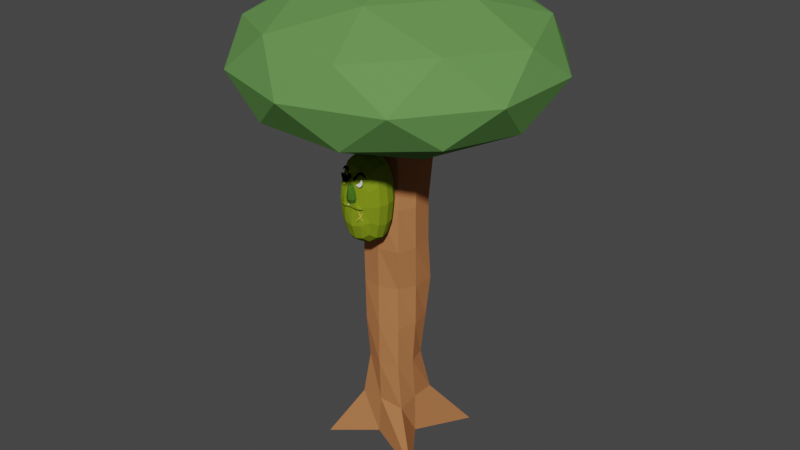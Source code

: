 # Source: jaja3.blend  (saved by Blender 3.1.7; exported with 4.5.12 LTS)
import bpy
from mathutils import Matrix  # noqa: F401  (used for matrix-valued properties, if any)

bpy.ops.wm.read_factory_settings(use_empty=True)
scene = bpy.context.scene
scene.name = 'Scene'

# ---- collections
col_collection = bpy.data.collections.new('Collection'); scene.collection.children.link(col_collection)
col_vore = bpy.data.collections.new('vore'); scene.collection.children.link(col_vore)
col_homens = bpy.data.collections.new('homens'); scene.collection.children.link(col_homens)
col_face3 = bpy.data.collections.new('face3'); scene.collection.children.link(col_face3)

# ---- images (referenced by path relative to the original .blend; pixels are not part of the script)
import os
ASSET_DIR = os.environ.get("B2B_ASSET_DIR", "")  # directory of the original .blend (textures are referenced by path, not embedded)
HERE = os.path.dirname(os.path.abspath(__file__))  # packed textures are extracted next to this script under _unpacked/

def load_image(name, relpath, width, height, colorspace="sRGB"):
    """Load a texture the original file referenced (path relative to the .blend, or extracted next to this script)."""
    p = next((c for c in (os.path.join(HERE, relpath), os.path.join(ASSET_DIR, relpath)) if relpath and os.path.exists(c)), "")
    if p:
        img = bpy.data.images.load(p, check_existing=True)
        img.name = name
    else:  # same state as the original file: an image datablock whose file is absent (Cycles renders it pink)
        img = bpy.data.images.new(name, width, height)
        img.source = "FILE"
        img.filepath = "//" + (relpath or name)
    img.colorspace_settings.name = colorspace
    return img
img_sex_001 = load_image('sex.001', '', 1024, 1024, 'sRGB')
img_sex = load_image('sex', '', 1024, 1024, 'sRGB')

# ---- materials (node trees are filled in below, after node groups)
mat_corpo_001 = bpy.data.materials.new('corpo.001')
mat_corpo_001.use_transparent_shadow = False
mat_corpo_001.diffuse_color = (0.1279, 0.2883, 0.08112, 1.0)
mat_preto_002 = bpy.data.materials.new('preto.002')
mat_preto_002.use_transparent_shadow = False
mat_preto_002.diffuse_color = (0.4575, 0.1791, 0.07, 1.0)
mat_corpo = bpy.data.materials.new('corpo')
mat_corpo.use_transparent_shadow = False
mat_corpo.diffuse_color = (0.2094, 0.2883, 0.01318, 1.0)
mat_naris = bpy.data.materials.new('naris')
mat_naris.use_transparent_shadow = False
mat_naris.diffuse_color = (0.05763, 0.1441, 0.01482, 1.0)
mat_olho = bpy.data.materials.new('olho')
mat_olho.use_transparent_shadow = False
mat_olho.diffuse_color = (1.0, 1.0, 1.0, 1.0)
mat_preto = bpy.data.materials.new('preto')
mat_preto.use_transparent_shadow = False
mat_preto.diffuse_color = (0.0, 0.0, 0.0, 1.0)
mat_catris = bpy.data.materials.new('catris')
mat_catris.use_transparent_shadow = False
mat_catris.diffuse_color = (0.5489, 0.5158, 0.06983, 1.0)

# ---- material node trees

# ---- world
world_world = bpy.data.worlds.new('World'); scene.world = world_world
world_world.use_nodes = True; world_world.node_tree.nodes.clear()
_N = world_world.node_tree.nodes; _L = world_world.node_tree.links
n0 = _N.new('ShaderNodeOutputWorld'); n0.name = 'World Output'; n0.location = (300, 300)
n1 = _N.new('ShaderNodeBackground'); n1.name = 'Background'; n1.location = (10, 300)
n1.inputs[0].default_value = (0.05088, 0.05088, 0.05088, 1.0)
_L.new(n1.outputs[0], n0.inputs[0])
n0.is_active_output = True
world_world.color = (0.05088, 0.05088, 0.05088)
world_world.use_sun_shadow = False
world_world.sun_shadow_jitter_overblur = 0.0

# ---- meshes
me_icosphere = bpy.data.meshes.new('Icosphere')
me_icosphere.from_pydata([(0.0, 0.0, -1.134), (0.7236, -0.5257, -0.4472), (-0.2764, -0.8506, -0.4472), (-0.8944, 0.0, -0.4472), (-0.2764, 0.8506, -0.4472), (0.7236, 0.5257, -0.4472), (0.2764, -0.8506, 0.4472), (-0.7236, -0.5257, 0.4472), (-0.7236, 0.5257, 0.4472), (0.2764, 0.8506, 0.4472), (0.8944, 0.0, 0.4472), (0.0, 0.0, 1.0), (-0.1625, -0.5, -0.8507), (0.4253, -0.309, -0.8507), (0.2629, -0.809, -0.5257), (0.8506, 0.0, -0.5257), (0.4253, 0.309, -0.8507), (-0.5257, 0.0, -0.8075), (-0.6882, -0.5, -0.5257), (-0.1625, 0.5, -0.8507), (-0.6882, 0.5, -0.5257), (0.2629, 0.809, -0.5257), (0.9511, -0.309, 0.0), (0.9511, 0.309, 0.0), (0.0, -1.0, 0.0), (0.5878, -0.809, 0.0), (-0.9511, -0.309, 0.0), (-0.5878, -0.809, 0.0), (-0.5878, 0.809, 0.0), (-0.9511, 0.309, 0.0), (0.5878, 0.809, 0.0), (0.0, 1.0, 0.0), (0.6882, -0.5, 0.5257), (-0.2629, -0.809, 0.5257), (-0.8506, 0.0, 0.5257), (-0.2629, 0.809, 0.5257), (0.6882, 0.5, 0.5257), (0.1625, -0.5, 0.8507), (0.5257, 0.0, 0.8507), (-0.4253, -0.309, 0.8507), (-0.4253, 0.309, 0.8507), (0.1625, 0.5, 0.8507)], [], [(0, 13, 12), (1, 13, 15), (0, 12, 17), (0, 17, 19), (0, 19, 16), (1, 15, 22), (2, 14, 24), (3, 18, 26), (4, 20, 28), (5, 21, 30), (1, 22, 25), (2, 24, 27), (3, 26, 29), (4, 28, 31), (5, 30, 23), (6, 32, 37), (7, 33, 39), (8, 34, 40), (9, 35, 41), (10, 36, 38), (38, 41, 11), (38, 36, 41), (36, 9, 41), (41, 40, 11), (41, 35, 40), (35, 8, 40), (40, 39, 11), (40, 34, 39), (34, 7, 39), (39, 37, 11), (39, 33, 37), (33, 6, 37), (37, 38, 11), (37, 32, 38), (32, 10, 38), (23, 36, 10), (23, 30, 36), (30, 9, 36), (31, 35, 9), (31, 28, 35), (28, 8, 35), (29, 34, 8), (29, 26, 34), (26, 7, 34), (27, 33, 7), (27, 24, 33), (24, 6, 33), (25, 32, 6), (25, 22, 32), (22, 10, 32), (30, 31, 9), (30, 21, 31), (21, 4, 31), (28, 29, 8), (28, 20, 29), (20, 3, 29), (26, 27, 7), (26, 18, 27), (18, 2, 27), (24, 25, 6), (24, 14, 25), (14, 1, 25), (22, 23, 10), (22, 15, 23), (15, 5, 23), (16, 21, 5), (16, 19, 21), (19, 4, 21), (19, 20, 4), (19, 17, 20), (17, 3, 20), (17, 18, 3), (17, 12, 18), (12, 2, 18), (15, 16, 5), (15, 13, 16), (13, 0, 16), (12, 14, 2), (12, 13, 14), (13, 1, 14)])
_uv = me_icosphere.uv_layers.new(name='UVMap')
_uv.uv.foreach_set('vector', [0.1818, 0.0, 0.2273, 0.07873, 0.1364, 0.07873, 0.2727, 0.1575, 0.3182, 0.07873, 0.3636, 0.1575, 0.9091, 0.0, 0.9545, 0.07873, 0.8636, 0.07873, 0.7273, 0.0, 0.7727, 0.07873, 0.6818, 0.07873, 0.5455, 0.0, 0.5909, 0.07873, 0.5, 0.07873, 0.2727, 0.1575, 0.3636, 0.1575, 0.3182, 0.2362, 0.09091, 0.1575, 0.1818, 0.1575, 0.1364, 0.2362, 0.8182, 0.1575, 0.9091, 0.1575, 0.8636, 0.2362, 0.6364, 0.1575, 0.7273, 0.1575, 0.6818, 0.2362, 0.4545, 0.1575, 0.5455, 0.1575, 0.5, 0.2362, 0.2727, 0.1575, 0.3182, 0.2362, 0.2273, 0.2362, 0.09091, 0.1575, 0.1364, 0.2362, 0.04546, 0.2362, 0.8182, 0.1575, 0.8636, 0.2362, 0.7727, 0.2362, 0.6364, 0.1575, 0.6818, 0.2362, 0.5909, 0.2362, 0.4545, 0.1575, 0.5, 0.2362, 0.4091, 0.2362, 0.1818, 0.3149, 0.2727, 0.3149, 0.2273, 0.3937, 0.0, 0.3149, 0.09091, 0.3149, 0.04546, 0.3937, 0.7273, 0.3149, 0.8182, 0.3149, 0.7727, 0.3937, 0.5455, 0.3149, 0.6364, 0.3149, 0.5909, 0.3937, 0.3636, 0.3149, 0.4545, 0.3149, 0.4091, 0.3937, 0.4091, 0.3937, 0.5, 0.3937, 0.4545, 0.4724, 0.4091, 0.3937, 0.4545, 0.3149, 0.5, 0.3937, 0.4545, 0.3149, 0.5455, 0.3149, 0.5, 0.3937, 0.5909, 0.3937, 0.6818, 0.3937, 0.6364, 0.4724, 0.5909, 0.3937, 0.6364, 0.3149, 0.6818, 0.3937, 0.6364, 0.3149, 0.7273, 0.3149, 0.6818, 0.3937, 0.7727, 0.3937, 0.8636, 0.3937, 0.8182, 0.4724, 0.7727, 0.3937, 0.8182, 0.3149, 0.8636, 0.3937, 0.8182, 0.3149, 0.9091, 0.3149, 0.8636, 0.3937, 0.04546, 0.3937, 0.1364, 0.3937, 0.09091, 0.4724, 0.04546, 0.3937, 0.09091, 0.3149, 0.1364, 0.3937, 0.09091, 0.3149, 0.1818, 0.3149, 0.1364, 0.3937, 0.2273, 0.3937, 0.3182, 0.3937, 0.2727, 0.4724, 0.2273, 0.3937, 0.2727, 0.3149, 0.3182, 0.3937, 0.2727, 0.3149, 0.3636, 0.3149, 0.3182, 0.3937, 0.4091, 0.2362, 0.4545, 0.3149, 0.3636, 0.3149, 0.4091, 0.2362, 0.5, 0.2362, 0.4545, 0.3149, 0.5, 0.2362, 0.5455, 0.3149, 0.4545, 0.3149, 0.5909, 0.2362, 0.6364, 0.3149, 0.5455, 0.3149, 0.5909, 0.2362, 0.6818, 0.2362, 0.6364, 0.3149, 0.6818, 0.2362, 0.7273, 0.3149, 0.6364, 0.3149, 0.7727, 0.2362, 0.8182, 0.3149, 0.7273, 0.3149, 0.7727, 0.2362, 0.8636, 0.2362, 0.8182, 0.3149, 0.8636, 0.2362, 0.9091, 0.3149, 0.8182, 0.3149, 0.04546, 0.2362, 0.09091, 0.3149, 0.0, 0.3149, 0.04546, 0.2362, 0.1364, 0.2362, 0.09091, 0.3149, 0.1364, 0.2362, 0.1818, 0.3149, 0.09091, 0.3149, 0.2273, 0.2362, 0.2727, 0.3149, 0.1818, 0.3149, 0.2273, 0.2362, 0.3182, 0.2362, 0.2727, 0.3149, 0.3182, 0.2362, 0.3636, 0.3149, 0.2727, 0.3149, 0.5, 0.2362, 0.5909, 0.2362, 0.5455, 0.3149, 0.5, 0.2362, 0.5455, 0.1575, 0.5909, 0.2362, 0.5455, 0.1575, 0.6364, 0.1575, 0.5909, 0.2362, 0.6818, 0.2362, 0.7727, 0.2362, 0.7273, 0.3149, 0.6818, 0.2362, 0.7273, 0.1575, 0.7727, 0.2362, 0.7273, 0.1575, 0.8182, 0.1575, 0.7727, 0.2362, 0.8636, 0.2362, 0.9545, 0.2362, 0.9091, 0.3149, 0.8636, 0.2362, 0.9091, 0.1575, 0.9545, 0.2362, 0.9091, 0.1575, 1.0, 0.1575, 0.9545, 0.2362, 0.1364, 0.2362, 0.2273, 0.2362, 0.1818, 0.3149, 0.1364, 0.2362, 0.1818, 0.1575, 0.2273, 0.2362, 0.1818, 0.1575, 0.2727, 0.1575, 0.2273, 0.2362, 0.3182, 0.2362, 0.4091, 0.2362, 0.3636, 0.3149, 0.3182, 0.2362, 0.3636, 0.1575, 0.4091, 0.2362, 0.3636, 0.1575, 0.4545, 0.1575, 0.4091, 0.2362, 0.5, 0.07873, 0.5455, 0.1575, 0.4545, 0.1575, 0.5, 0.07873, 0.5909, 0.07873, 0.5455, 0.1575, 0.5909, 0.07873, 0.6364, 0.1575, 0.5455, 0.1575, 0.6818, 0.07873, 0.7273, 0.1575, 0.6364, 0.1575, 0.6818, 0.07873, 0.7727, 0.07873, 0.7273, 0.1575, 0.7727, 0.07873, 0.8182, 0.1575, 0.7273, 0.1575, 0.8636, 0.07873, 0.9091, 0.1575, 0.8182, 0.1575, 0.8636, 0.07873, 0.9545, 0.07873, 0.9091, 0.1575, 0.9545, 0.07873, 1.0, 0.1575, 0.9091, 0.1575, 0.3636, 0.1575, 0.4091, 0.07873, 0.4545, 0.1575, 0.3636, 0.1575, 0.3182, 0.07873, 0.4091, 0.07873, 0.3182, 0.07873, 0.3636, 0.0, 0.4091, 0.07873, 0.1364, 0.07873, 0.1818, 0.1575, 0.09091, 0.1575, 0.1364, 0.07873, 0.2273, 0.07873, 0.1818, 0.1575, 0.2273, 0.07873, 0.2727, 0.1575, 0.1818, 0.1575])
me_icosphere.materials.append(mat_corpo_001)
me_icosphere.use_remesh_fix_poles = True
me_icosphere.use_remesh_preserve_attributes = False
me_icosphere.update()
me_cube = bpy.data.meshes.new('Cube')
me_cube.from_pydata([(0.796, 0.7982, 0.949), (1.906, 2.44, -1.059), (0.4683, -0.5763, 0.8901), (2.241, -1.758, -1.068), (-0.6646, 0.6646, 0.9167), (-2.155, 2.698, -1.05), (-0.6504, -0.6282, 0.902), (-2.238, -1.562, -1.105), (-1.253, 0.8127, -1.014), (-0.06575, 1.543, -0.9669), (0.9301, 0.9299, -2.723e-07), (-0.8389, -0.8007, -1.125e-06), (0.6135, -0.6204, -4.103e-06), (-0.7635, 0.7634, -2.377e-06), (-0.118, -0.6622, 0.9225), (0.6878, -0.03908, 0.9247), (0.00288, -1.065, -0.9832), (-0.6647, -0.08294, 0.9165), (0.0313, 0.6336, 0.9084), (1.0, 0.0, -1.0), (0.04654, 0.9234, -6.924e-06), (0.9543, 0.02942, -4.642e-06), (0.0, 0.0, -1.0), (-1.0, 0.0, 0.0), (-0.1167, -0.8845, -4.789e-06), (0.0, 0.0, 1.0), (-0.9043, -0.8878, 0.5), (0.8548, 0.8559, 0.5), (0.6722, -0.6811, 0.4999), (-0.6714, 0.6763, 0.4999), (0.0, 1.0, 0.5), (0.9606, -0.02039, 0.4999), (-1.0, 4.292e-05, 0.5), (-0.07371, -0.9034, 0.4999), (0.697, 0.66, -0.5012), (0.7927, -0.818, -0.5008), (-0.6242, 0.6515, -0.5018), (-0.6851, -0.7368, -0.5014), (0.07783, 0.9099, -0.5012), (0.9026, -0.07346, -0.5012), (-0.8109, -0.03461, -0.5017), (4.232e-05, -0.9998, -0.5), (-0.6466, -0.5784, 0.7226), (0.9528, 0.9558, 0.7482), (0.5499, -0.5173, 0.7207), (-0.5842, 0.5879, 0.729), (0.0, 1.0, 0.75), (0.9498, 0.04484, 0.7486), (-0.9933, 0.003401, 0.7492), (-0.03033, -0.7096, 0.7229), (0.8618, 0.8618, 0.25), (0.7626, -0.7732, 0.25), (-0.686, 0.7059, 0.25), (0.05549, 0.8731, 0.25), (0.9736, -0.02374, 0.25), (-0.9624, 0.04332, 0.25), (-0.06977, -0.928, 0.25), (-0.8495, -0.8265, 0.25), (-0.7951, -0.8104, -0.2501), (0.8032, 0.8254, -0.25), (0.7257, -0.7268, -0.25), (-0.6525, 0.6343, -0.2502), (-0.019, 0.9482, -0.2501), (0.9259, 0.05768, -0.25), (-0.882, -0.08644, -0.2503), (-0.02107, -0.979, -0.25), (0.8871, 1.044, -0.7689), (1.006, -0.8847, -0.7702), (-1.066, 0.8998, -0.8116), (-0.04013, 1.095, -0.7619), (0.9834, -0.01496, -0.7537), (-0.9703, -0.005796, -0.7533), (0.008985, -0.9439, -0.758), (-0.9733, -0.8262, -0.7785)], [], [(25, 17, 6, 14), (49, 14, 6, 42), (48, 17, 4, 45), (22, 19, 3, 16), (47, 15, 2, 44), (46, 18, 0, 43), (62, 20, 10, 59), (61, 13, 20, 62), (45, 4, 18, 46), (63, 21, 12, 60), (59, 10, 21, 63), (43, 0, 15, 47), (8, 22, 16, 7), (5, 9, 22, 8), (9, 1, 19, 22), (64, 23, 13, 61), (58, 11, 23, 64), (42, 6, 17, 48), (65, 24, 11, 58), (60, 12, 24, 65), (44, 2, 14, 49), (15, 25, 14, 2), (0, 18, 25, 15), (18, 4, 17, 25), (51, 28, 33, 56), (57, 26, 32, 55), (50, 27, 31, 54), (52, 29, 30, 53), (53, 30, 27, 50), (54, 31, 28, 51), (55, 32, 29, 52), (56, 33, 26, 57), (67, 35, 41, 72), (72, 41, 37, 73), (73, 37, 40, 71), (71, 40, 36, 68), (66, 34, 39, 70), (70, 39, 35, 67), (68, 36, 38, 69), (69, 38, 34, 66), (28, 44, 49, 33), (26, 42, 48, 32), (27, 43, 47, 31), (29, 45, 46, 30), (30, 46, 43, 27), (31, 47, 44, 28), (32, 48, 45, 29), (33, 49, 42, 26), (24, 56, 57, 11), (23, 55, 52, 13), (21, 54, 51, 12), (20, 53, 50, 10), (13, 52, 53, 20), (10, 50, 54, 21), (11, 57, 55, 23), (12, 51, 56, 24), (35, 60, 65, 41), (41, 65, 58, 37), (37, 58, 64, 40), (40, 64, 61, 36), (34, 59, 63, 39), (39, 63, 60, 35), (36, 61, 62, 38), (38, 62, 59, 34), (9, 69, 66, 1), (5, 68, 69, 9), (19, 70, 67, 3), (1, 66, 70, 19), (8, 71, 68, 5), (7, 73, 71, 8), (16, 72, 73, 7), (3, 67, 72, 16)])
_uv = me_cube.uv_layers.new(name='UVMap')
_uv.uv.foreach_set('vector', [0.75, 0.625, 0.875, 0.625, 0.875, 0.75, 0.75, 0.75, 0.5938, 0.875, 0.625, 0.875, 0.625, 1.0, 0.5938, 1.0, 0.5938, 0.125, 0.625, 0.125, 0.625, 0.25, 0.5938, 0.25, 0.25, 0.625, 0.375, 0.625, 0.375, 0.75, 0.25, 0.75, 0.5938, 0.625, 0.625, 0.625, 0.625, 0.75, 0.5938, 0.75, 0.5938, 0.375, 0.625, 0.375, 0.625, 0.5, 0.5938, 0.5, 0.4688, 0.375, 0.5, 0.375, 0.5, 0.5, 0.4688, 0.5, 0.4688, 0.25, 0.5, 0.25, 0.5, 0.375, 0.4688, 0.375, 0.5938, 0.25, 0.625, 0.25, 0.625, 0.375, 0.5938, 0.375, 0.4688, 0.625, 0.5, 0.625, 0.5, 0.75, 0.4688, 0.75, 0.4688, 0.5, 0.5, 0.5, 0.5, 0.625, 0.4688, 0.625, 0.5938, 0.5, 0.625, 0.5, 0.625, 0.625, 0.5938, 0.625, 0.125, 0.625, 0.25, 0.625, 0.25, 0.75, 0.125, 0.75, 0.125, 0.5, 0.25, 0.5, 0.25, 0.625, 0.125, 0.625, 0.25, 0.5, 0.375, 0.5, 0.375, 0.625, 0.25, 0.625, 0.4688, 0.125, 0.5, 0.125, 0.5, 0.25, 0.4688, 0.25, 0.4688, 0.0, 0.5, 0.0, 0.5, 0.125, 0.4688, 0.125, 0.5938, 0.0, 0.625, 0.0, 0.625, 0.125, 0.5938, 0.125, 0.4688, 0.875, 0.5, 0.875, 0.5, 1.0, 0.4688, 1.0, 0.4688, 0.75, 0.5, 0.75, 0.5, 0.875, 0.4688, 0.875, 0.5938, 0.75, 0.625, 0.75, 0.625, 0.875, 0.5938, 0.875, 0.625, 0.625, 0.75, 0.625, 0.75, 0.75, 0.625, 0.75, 0.625, 0.5, 0.75, 0.5, 0.75, 0.625, 0.625, 0.625, 0.75, 0.5, 0.875, 0.5, 0.875, 0.625, 0.75, 0.625, 0.5312, 0.75, 0.5625, 0.75, 0.5625, 0.875, 0.5312, 0.875, 0.5312, 0.0, 0.5625, 0.0, 0.5625, 0.125, 0.5312, 0.125, 0.5312, 0.5, 0.5625, 0.5, 0.5625, 0.625, 0.5312, 0.625, 0.5312, 0.25, 0.5625, 0.25, 0.5625, 0.375, 0.5312, 0.375, 0.5312, 0.375, 0.5625, 0.375, 0.5625, 0.5, 0.5312, 0.5, 0.5312, 0.625, 0.5625, 0.625, 0.5625, 0.75, 0.5312, 0.75, 0.5312, 0.125, 0.5625, 0.125, 0.5625, 0.25, 0.5312, 0.25, 0.5312, 0.875, 0.5625, 0.875, 0.5625, 1.0, 0.5312, 1.0, 0.4057, 0.75, 0.4375, 0.75, 0.4375, 0.875, 0.4057, 0.875, 0.4057, 0.875, 0.4375, 0.875, 0.4375, 1.0, 0.4057, 1.0, 0.4057, 0.0, 0.4375, 0.0, 0.4375, 0.125, 0.4057, 0.125, 0.4057, 0.125, 0.4375, 0.125, 0.4375, 0.25, 0.4057, 0.25, 0.4057, 0.5, 0.4375, 0.5, 0.4375, 0.625, 0.4057, 0.625, 0.4057, 0.625, 0.4375, 0.625, 0.4375, 0.75, 0.4057, 0.75, 0.4057, 0.25, 0.4375, 0.25, 0.4375, 0.375, 0.4057, 0.375, 0.4057, 0.375, 0.4375, 0.375, 0.4375, 0.5, 0.4057, 0.5, 0.5625, 0.75, 0.5938, 0.75, 0.5938, 0.875, 0.5625, 0.875, 0.5625, 0.0, 0.5938, 0.0, 0.5938, 0.125, 0.5625, 0.125, 0.5625, 0.5, 0.5938, 0.5, 0.5938, 0.625, 0.5625, 0.625, 0.5625, 0.25, 0.5938, 0.25, 0.5938, 0.375, 0.5625, 0.375, 0.5625, 0.375, 0.5938, 0.375, 0.5938, 0.5, 0.5625, 0.5, 0.5625, 0.625, 0.5938, 0.625, 0.5938, 0.75, 0.5625, 0.75, 0.5625, 0.125, 0.5938, 0.125, 0.5938, 0.25, 0.5625, 0.25, 0.5625, 0.875, 0.5938, 0.875, 0.5938, 1.0, 0.5625, 1.0, 0.5, 0.875, 0.5312, 0.875, 0.5312, 1.0, 0.5, 1.0, 0.5, 0.125, 0.5312, 0.125, 0.5312, 0.25, 0.5, 0.25, 0.5, 0.625, 0.5312, 0.625, 0.5312, 0.75, 0.5, 0.75, 0.5, 0.375, 0.5312, 0.375, 0.5312, 0.5, 0.5, 0.5, 0.5, 0.25, 0.5312, 0.25, 0.5312, 0.375, 0.5, 0.375, 0.5, 0.5, 0.5312, 0.5, 0.5312, 0.625, 0.5, 0.625, 0.5, 0.0, 0.5312, 0.0, 0.5312, 0.125, 0.5, 0.125, 0.5, 0.75, 0.5312, 0.75, 0.5312, 0.875, 0.5, 0.875, 0.4375, 0.75, 0.4688, 0.75, 0.4688, 0.875, 0.4375, 0.875, 0.4375, 0.875, 0.4688, 0.875, 0.4688, 1.0, 0.4375, 1.0, 0.4375, 0.0, 0.4688, 0.0, 0.4688, 0.125, 0.4375, 0.125, 0.4375, 0.125, 0.4688, 0.125, 0.4688, 0.25, 0.4375, 0.25, 0.4375, 0.5, 0.4688, 0.5, 0.4688, 0.625, 0.4375, 0.625, 0.4375, 0.625, 0.4688, 0.625, 0.4688, 0.75, 0.4375, 0.75, 0.4375, 0.25, 0.4688, 0.25, 0.4688, 0.375, 0.4375, 0.375, 0.4375, 0.375, 0.4688, 0.375, 0.4688, 0.5, 0.4375, 0.5, 0.375, 0.375, 0.4057, 0.375, 0.4057, 0.5, 0.375, 0.5, 0.375, 0.25, 0.4057, 0.25, 0.4057, 0.375, 0.375, 0.375, 0.375, 0.625, 0.4057, 0.625, 0.4057, 0.75, 0.375, 0.75, 0.375, 0.5, 0.4057, 0.5, 0.4057, 0.625, 0.375, 0.625, 0.375, 0.125, 0.4057, 0.125, 0.4057, 0.25, 0.375, 0.25, 0.375, 0.0, 0.4057, 0.0, 0.4057, 0.125, 0.375, 0.125, 0.375, 0.875, 0.4057, 0.875, 0.4057, 1.0, 0.375, 1.0, 0.375, 0.75, 0.4057, 0.75, 0.4057, 0.875, 0.375, 0.875])
me_cube.materials.append(mat_preto_002)
me_cube.use_remesh_preserve_volume = False
me_cube.use_remesh_preserve_attributes = False
me_cube.use_mirror_vertex_groups = False
me_cube.update()
me_cube_006 = bpy.data.meshes.new('Cube.006')
me_cube_006.from_pydata([(-1.0, -1.0, -1.937), (-1.0, -1.0, 1.937), (-1.0, 1.0, -1.937), (-1.0, 1.0, 1.937), (1.0, -1.0, -1.937), (1.0, -1.0, 1.937), (1.0, 1.0, -1.937), (1.0, 1.0, 1.937), (-1.167, 0.5246, -2.26), (-1.225, 0.0, -2.372), (-1.167, -0.5246, -2.26), (-1.167, -1.167, -1.016), (-1.225, -1.225, 8.939e-07), (-1.167, -1.167, 1.016), (-1.174, -0.5284, 2.265), (-1.239, 0.0003114, 2.383), (-1.168, 0.5248, 2.261), (-1.167, 1.167, 1.016), (-1.225, 1.225, 8.939e-07), (-1.167, 1.167, -1.016), (0.5246, 1.167, -2.26), (0.0, 1.225, -2.372), (-0.5246, 1.167, -2.26), (-0.5247, 1.167, 2.261), (0.0, 1.225, 2.372), (0.5246, 1.167, 2.26), (1.167, 1.167, 1.016), (1.225, 1.225, 8.939e-07), (1.167, 1.167, -1.016), (1.167, -0.5246, -2.26), (1.225, 0.0, -2.372), (1.167, 0.5246, -2.26), (1.167, 0.5247, 2.261), (1.225, 0.0, 2.372), (1.168, -0.5253, 2.261), (1.167, -1.167, 1.016), (1.225, -1.225, 8.939e-07), (1.167, -1.167, -1.016), (-0.5246, -1.167, -2.26), (0.0, -1.225, -2.372), (0.5246, -1.167, -2.26), (0.5246, -1.167, 2.26), (4.124e-05, -1.225, 2.372), (-0.5246, -1.167, 2.26), (0.6806, 0.6326, 2.849), (0.6692, -0.001567, 2.831), (0.6258, -0.6078, 2.649), (-0.005752, 0.6595, 2.898), (-0.01003, -0.00274, 2.973), (-0.001749, -0.6527, 2.932), (-0.6239, 0.6111, 2.636), (-0.6781, 0.001251, 2.86), (-0.6078, -0.595, 2.599), (-0.6725, 0.6247, -2.833), (-0.724, 0.0, -3.033), (-0.6725, -0.6247, -2.833), (-0.0008977, 0.6227, -2.774), (-0.003698, 0.01171, -3.019), (-0.01578, -0.6129, -2.824), (0.6725, 0.6247, -2.833), (0.6526, 0.00846, -2.81), (0.6054, -0.5894, -2.667), (0.6247, -1.463, -1.302), (0.0, -1.566, -1.402), (-0.6247, -1.463, -1.302), (0.6216, -1.429, -0.009226), (0.007015, -1.544, -0.03809), (-0.6339, -1.516, 9.037e-07), (0.5934, -1.359, 1.185), (0.0, -1.471, 1.245), (-0.5815, -1.33, 1.131), (1.463, 0.6247, -1.302), (1.566, 0.0, -1.402), (1.463, -0.6247, -1.302), (1.6, 0.6628, 8.939e-07), (1.732, 0.0, 8.939e-07), (1.6, -0.6628, 8.939e-07), (1.463, 0.6247, 1.302), (1.566, 0.0, 1.402), (1.463, -0.6247, 1.302), (-0.6247, 1.463, -1.302), (0.0, 1.566, -1.402), (0.6247, 1.463, -1.302), (-0.6628, 1.6, 8.939e-07), (0.0, 1.732, 8.939e-07), (0.6628, 1.6, 8.939e-07), (-0.6247, 1.463, 1.302), (0.0, 1.566, 1.402), (0.6247, 1.463, 1.302), (-1.463, -0.6247, -1.302), (-1.566, 0.0, -1.402), (-1.463, 0.6247, -1.302), (-1.6, -0.6628, 8.939e-07), (-1.732, 0.0, 8.939e-07), (-1.6, 0.6628, 8.939e-07), (-1.463, -0.6247, 1.302), (-1.566, 0.0, 1.402), (-1.463, 0.6247, 1.302)], [], [(97, 16, 3, 17), (88, 25, 7, 26), (79, 34, 5, 35), (70, 43, 1, 13), (61, 29, 4, 40), (52, 14, 1, 43), (34, 46, 41, 5), (46, 49, 42, 41), (49, 52, 43, 42), (7, 25, 44, 32), (32, 44, 45, 33), (33, 45, 46, 34), (25, 24, 47, 44), (44, 47, 48, 45), (45, 48, 49, 46), (24, 23, 50, 47), (47, 50, 51, 48), (48, 51, 52, 49), (23, 3, 16, 50), (50, 16, 15, 51), (51, 15, 14, 52), (10, 55, 38, 0), (55, 58, 39, 38), (58, 61, 40, 39), (2, 22, 53, 8), (8, 53, 54, 9), (9, 54, 55, 10), (22, 21, 56, 53), (53, 56, 57, 54), (54, 57, 58, 55), (21, 20, 59, 56), (56, 59, 60, 57), (57, 60, 61, 58), (20, 6, 31, 59), (59, 31, 30, 60), (60, 30, 29, 61), (38, 64, 11, 0), (64, 67, 12, 11), (67, 70, 13, 12), (4, 37, 62, 40), (40, 62, 63, 39), (39, 63, 64, 38), (37, 36, 65, 62), (62, 65, 66, 63), (63, 66, 67, 64), (36, 35, 68, 65), (65, 68, 69, 66), (66, 69, 70, 67), (35, 5, 41, 68), (68, 41, 42, 69), (69, 42, 43, 70), (29, 73, 37, 4), (73, 76, 36, 37), (76, 79, 35, 36), (6, 28, 71, 31), (31, 71, 72, 30), (30, 72, 73, 29), (28, 27, 74, 71), (71, 74, 75, 72), (72, 75, 76, 73), (27, 26, 77, 74), (74, 77, 78, 75), (75, 78, 79, 76), (26, 7, 32, 77), (77, 32, 33, 78), (78, 33, 34, 79), (20, 82, 28, 6), (82, 85, 27, 28), (85, 88, 26, 27), (2, 19, 80, 22), (22, 80, 81, 21), (21, 81, 82, 20), (19, 18, 83, 80), (80, 83, 84, 81), (81, 84, 85, 82), (18, 17, 86, 83), (83, 86, 87, 84), (84, 87, 88, 85), (17, 3, 23, 86), (86, 23, 24, 87), (87, 24, 25, 88), (8, 91, 19, 2), (91, 94, 18, 19), (94, 97, 17, 18), (0, 11, 89, 10), (10, 89, 90, 9), (9, 90, 91, 8), (11, 12, 92, 89), (89, 92, 93, 90), (90, 93, 94, 91), (12, 13, 95, 92), (92, 95, 96, 93), (93, 96, 97, 94), (13, 1, 14, 95), (95, 14, 15, 96), (96, 15, 16, 97)])
_uv = me_cube_006.uv_layers.new(name='UVMap')
_uv.uv.foreach_set('vector', [0.5625, 0.1875, 0.625, 0.1875, 0.625, 0.25, 0.5625, 0.25, 0.5625, 0.4375, 0.625, 0.4375, 0.625, 0.5, 0.5625, 0.5, 0.5625, 0.6875, 0.625, 0.6875, 0.625, 0.75, 0.5625, 0.75, 0.5625, 0.9375, 0.625, 0.9375, 0.625, 1.0, 0.5625, 1.0, 0.3125, 0.6875, 0.375, 0.6875, 0.375, 0.75, 0.3125, 0.75, 0.8125, 0.6875, 0.875, 0.6875, 0.875, 0.75, 0.8125, 0.75, 0.625, 0.6875, 0.6875, 0.6875, 0.6875, 0.75, 0.625, 0.75, 0.6875, 0.6875, 0.75, 0.6875, 0.75, 0.75, 0.6875, 0.75, 0.75, 0.6875, 0.8125, 0.6875, 0.8125, 0.75, 0.75, 0.75, 0.625, 0.5, 0.6875, 0.5, 0.6875, 0.5625, 0.625, 0.5625, 0.625, 0.5625, 0.6875, 0.5625, 0.6875, 0.625, 0.625, 0.625, 0.625, 0.625, 0.6875, 0.625, 0.6875, 0.6875, 0.625, 0.6875, 0.6875, 0.5, 0.75, 0.5, 0.75, 0.5625, 0.6875, 0.5625, 0.6875, 0.5625, 0.75, 0.5625, 0.75, 0.625, 0.6875, 0.625, 0.6875, 0.625, 0.75, 0.625, 0.75, 0.6875, 0.6875, 0.6875, 0.75, 0.5, 0.8125, 0.5, 0.8125, 0.5625, 0.75, 0.5625, 0.75, 0.5625, 0.8125, 0.5625, 0.8125, 0.625, 0.75, 0.625, 0.75, 0.625, 0.8125, 0.625, 0.8125, 0.6875, 0.75, 0.6875, 0.8125, 0.5, 0.875, 0.5, 0.875, 0.5625, 0.8125, 0.5625, 0.8125, 0.5625, 0.875, 0.5625, 0.875, 0.625, 0.8125, 0.625, 0.8125, 0.625, 0.875, 0.625, 0.875, 0.6875, 0.8125, 0.6875, 0.125, 0.6875, 0.1875, 0.6875, 0.1875, 0.75, 0.125, 0.75, 0.1875, 0.6875, 0.25, 0.6875, 0.25, 0.75, 0.1875, 0.75, 0.25, 0.6875, 0.3125, 0.6875, 0.3125, 0.75, 0.25, 0.75, 0.125, 0.5, 0.1875, 0.5, 0.1875, 0.5625, 0.125, 0.5625, 0.125, 0.5625, 0.1875, 0.5625, 0.1875, 0.625, 0.125, 0.625, 0.125, 0.625, 0.1875, 0.625, 0.1875, 0.6875, 0.125, 0.6875, 0.1875, 0.5, 0.25, 0.5, 0.25, 0.5625, 0.1875, 0.5625, 0.1875, 0.5625, 0.25, 0.5625, 0.25, 0.625, 0.1875, 0.625, 0.1875, 0.625, 0.25, 0.625, 0.25, 0.6875, 0.1875, 0.6875, 0.25, 0.5, 0.3125, 0.5, 0.3125, 0.5625, 0.25, 0.5625, 0.25, 0.5625, 0.3125, 0.5625, 0.3125, 0.625, 0.25, 0.625, 0.25, 0.625, 0.3125, 0.625, 0.3125, 0.6875, 0.25, 0.6875, 0.3125, 0.5, 0.375, 0.5, 0.375, 0.5625, 0.3125, 0.5625, 0.3125, 0.5625, 0.375, 0.5625, 0.375, 0.625, 0.3125, 0.625, 0.3125, 0.625, 0.375, 0.625, 0.375, 0.6875, 0.3125, 0.6875, 0.375, 0.9375, 0.4375, 0.9375, 0.4375, 1.0, 0.375, 1.0, 0.4375, 0.9375, 0.5, 0.9375, 0.5, 1.0, 0.4375, 1.0, 0.5, 0.9375, 0.5625, 0.9375, 0.5625, 1.0, 0.5, 1.0, 0.375, 0.75, 0.4375, 0.75, 0.4375, 0.8125, 0.375, 0.8125, 0.375, 0.8125, 0.4375, 0.8125, 0.4375, 0.875, 0.375, 0.875, 0.375, 0.875, 0.4375, 0.875, 0.4375, 0.9375, 0.375, 0.9375, 0.4375, 0.75, 0.5, 0.75, 0.5, 0.8125, 0.4375, 0.8125, 0.4375, 0.8125, 0.5, 0.8125, 0.5, 0.875, 0.4375, 0.875, 0.4375, 0.875, 0.5, 0.875, 0.5, 0.9375, 0.4375, 0.9375, 0.5, 0.75, 0.5625, 0.75, 0.5625, 0.8125, 0.5, 0.8125, 0.5, 0.8125, 0.5625, 0.8125, 0.5625, 0.875, 0.5, 0.875, 0.5, 0.875, 0.5625, 0.875, 0.5625, 0.9375, 0.5, 0.9375, 0.5625, 0.75, 0.625, 0.75, 0.625, 0.8125, 0.5625, 0.8125, 0.5625, 0.8125, 0.625, 0.8125, 0.625, 0.875, 0.5625, 0.875, 0.5625, 0.875, 0.625, 0.875, 0.625, 0.9375, 0.5625, 0.9375, 0.375, 0.6875, 0.4375, 0.6875, 0.4375, 0.75, 0.375, 0.75, 0.4375, 0.6875, 0.5, 0.6875, 0.5, 0.75, 0.4375, 0.75, 0.5, 0.6875, 0.5625, 0.6875, 0.5625, 0.75, 0.5, 0.75, 0.375, 0.5, 0.4375, 0.5, 0.4375, 0.5625, 0.375, 0.5625, 0.375, 0.5625, 0.4375, 0.5625, 0.4375, 0.625, 0.375, 0.625, 0.375, 0.625, 0.4375, 0.625, 0.4375, 0.6875, 0.375, 0.6875, 0.4375, 0.5, 0.5, 0.5, 0.5, 0.5625, 0.4375, 0.5625, 0.4375, 0.5625, 0.5, 0.5625, 0.5, 0.625, 0.4375, 0.625, 0.4375, 0.625, 0.5, 0.625, 0.5, 0.6875, 0.4375, 0.6875, 0.5, 0.5, 0.5625, 0.5, 0.5625, 0.5625, 0.5, 0.5625, 0.5, 0.5625, 0.5625, 0.5625, 0.5625, 0.625, 0.5, 0.625, 0.5, 0.625, 0.5625, 0.625, 0.5625, 0.6875, 0.5, 0.6875, 0.5625, 0.5, 0.625, 0.5, 0.625, 0.5625, 0.5625, 0.5625, 0.5625, 0.5625, 0.625, 0.5625, 0.625, 0.625, 0.5625, 0.625, 0.5625, 0.625, 0.625, 0.625, 0.625, 0.6875, 0.5625, 0.6875, 0.375, 0.4375, 0.4375, 0.4375, 0.4375, 0.5, 0.375, 0.5, 0.4375, 0.4375, 0.5, 0.4375, 0.5, 0.5, 0.4375, 0.5, 0.5, 0.4375, 0.5625, 0.4375, 0.5625, 0.5, 0.5, 0.5, 0.375, 0.25, 0.4375, 0.25, 0.4375, 0.3125, 0.375, 0.3125, 0.375, 0.3125, 0.4375, 0.3125, 0.4375, 0.375, 0.375, 0.375, 0.375, 0.375, 0.4375, 0.375, 0.4375, 0.4375, 0.375, 0.4375, 0.4375, 0.25, 0.5, 0.25, 0.5, 0.3125, 0.4375, 0.3125, 0.4375, 0.3125, 0.5, 0.3125, 0.5, 0.375, 0.4375, 0.375, 0.4375, 0.375, 0.5, 0.375, 0.5, 0.4375, 0.4375, 0.4375, 0.5, 0.25, 0.5625, 0.25, 0.5625, 0.3125, 0.5, 0.3125, 0.5, 0.3125, 0.5625, 0.3125, 0.5625, 0.375, 0.5, 0.375, 0.5, 0.375, 0.5625, 0.375, 0.5625, 0.4375, 0.5, 0.4375, 0.5625, 0.25, 0.625, 0.25, 0.625, 0.3125, 0.5625, 0.3125, 0.5625, 0.3125, 0.625, 0.3125, 0.625, 0.375, 0.5625, 0.375, 0.5625, 0.375, 0.625, 0.375, 0.625, 0.4375, 0.5625, 0.4375, 0.375, 0.1875, 0.4375, 0.1875, 0.4375, 0.25, 0.375, 0.25, 0.4375, 0.1875, 0.5, 0.1875, 0.5, 0.25, 0.4375, 0.25, 0.5, 0.1875, 0.5625, 0.1875, 0.5625, 0.25, 0.5, 0.25, 0.375, 0.0, 0.4375, 0.0, 0.4375, 0.0625, 0.375, 0.0625, 0.375, 0.0625, 0.4375, 0.0625, 0.4375, 0.125, 0.375, 0.125, 0.375, 0.125, 0.4375, 0.125, 0.4375, 0.1875, 0.375, 0.1875, 0.4375, 0.0, 0.5, 0.0, 0.5, 0.0625, 0.4375, 0.0625, 0.4375, 0.0625, 0.5, 0.0625, 0.5, 0.125, 0.4375, 0.125, 0.4375, 0.125, 0.5, 0.125, 0.5, 0.1875, 0.4375, 0.1875, 0.5, 0.0, 0.5625, 0.0, 0.5625, 0.0625, 0.5, 0.0625, 0.5, 0.0625, 0.5625, 0.0625, 0.5625, 0.125, 0.5, 0.125, 0.5, 0.125, 0.5625, 0.125, 0.5625, 0.1875, 0.5, 0.1875, 0.5625, 0.0, 0.625, 0.0, 0.625, 0.0625, 0.5625, 0.0625, 0.5625, 0.0625, 0.625, 0.0625, 0.625, 0.125, 0.5625, 0.125, 0.5625, 0.125, 0.625, 0.125, 0.625, 0.1875, 0.5625, 0.1875])
me_cube_006.materials.append(mat_corpo)
me_cube_006.update()
me_cube_004 = bpy.data.meshes.new('Cube.004')
me_cube_004.from_pydata([(-0.782, -0.295, -3.119), (-0.462, -0.2968, 0.5021), (-1.0, 1.281, -3.704), (-0.5159, 1.196, 0.6923), (0.7594, -0.2298, -2.995), (0.378, -0.09745, 0.2658), (1.002, 1.29, -3.706), (0.4326, 0.898, 0.3956), (-0.8201, 0.3829, -3.248), (-0.7197, -0.3802, -1.356), (-0.4551, 0.4099, 0.4458), (-1.0, 1.281, -1.32), (0.0, 1.281, -3.704), (-0.005814, 1.281, 0.7778), (0.8485, 1.281, -1.318), (0.8548, 0.3697, -3.322), (0.4262, 0.3193, 0.3456), (0.7359, -0.4058, -1.271), (0.01022, -0.7289, -3.433), (-0.0007718, -0.6399, 0.7201), (-0.005358, 0.2862, 0.7698), (-0.004118, 0.2365, -3.828), (-0.0323, -1.35, -1.285), (0.8485, 0.2811, -1.318), (0.0, 1.281, -1.32), (-0.8121, 0.2811, -1.318), (-0.5, 1.281, -3.704), (-0.2749, -0.4118, 0.5728), (-0.2784, 1.281, 0.7777), (-0.4902, -0.6001, -3.376), (-0.2533, 0.39, 0.646), (-0.4648, 0.3099, -3.579), (-0.5289, -0.9834, -1.329), (-0.5, 1.281, -1.32), (0.3321, 1.095, 0.7037), (0.4845, -0.5236, -3.254), (0.5, 1.284, -3.705), (0.2391, -0.31, 0.4261), (0.2557, 0.317, 0.6002), (0.4991, 0.237, -3.793), (0.5167, -0.996, -1.26), (0.5, 1.281, -1.32), (-0.4905, -0.3703, 0.04715), (-0.7036, 1.281, 0.0397), (0.5394, 1.281, 0.1279), (0.4641, -0.2683, -0.03401), (-0.007124, -1.171, 0.1704), (0.561, 0.3772, -0.1278), (0.0, 1.281, -0.1278), (-0.5895, 0.3517, -0.06106), (-0.5, 1.281, -0.1278), (-0.3365, -0.883, 0.08409), (0.3189, -0.8001, 0.09192), (0.5, 1.281, -0.1278), (-1.0, 1.281, -2.512), (1.0, 1.281, -2.512), (0.9144, -0.475, -2.34), (-0.9422, -0.5218, -2.53), (0.01619, -1.278, -2.598), (1.008, 0.2879, -2.493), (0.0, 1.281, -2.512), (-1.002, 0.2808, -2.512), (-0.5, 1.281, -2.512), (-0.594, -1.039, -2.569), (0.5, 1.281, -2.512), (0.5877, -0.9454, -2.424), (0.755, -0.7094, -2.374), (0.25, 1.281, -2.512), (-0.3331, -1.215, -2.597), (-0.75, 1.281, -2.512), (-0.9792, -0.119, -2.518), (-1.0, 0.7811, -2.512), (-0.25, 1.281, -2.512), (0.75, 1.281, -2.512), (1.002, 0.7812, -2.512), (0.9825, -0.1161, -2.441), (0.3388, -1.175, -2.548), (-0.7883, -0.7977, -2.543)], [], [(49, 10, 3, 43), (53, 34, 7, 44), (47, 16, 5, 45), (51, 27, 1, 42), (39, 15, 4, 35), (30, 10, 1, 27), (38, 20, 19, 37), (34, 13, 20, 38), (28, 3, 10, 30), (31, 21, 18, 29), (26, 12, 21, 31), (36, 6, 15, 39), (63, 32, 9, 57, 77), (65, 40, 22, 58, 76), (52, 37, 19, 46), (59, 23, 17, 56, 75), (55, 14, 23, 59, 74), (44, 7, 16, 47), (64, 41, 14, 55, 73), (62, 33, 24, 60, 72), (50, 28, 13, 48), (61, 25, 11, 54, 71), (57, 9, 25, 61, 70), (42, 1, 10, 49), (43, 3, 28, 50), (54, 11, 33, 62, 69), (58, 22, 32, 63, 68), (2, 26, 31, 8), (8, 31, 29, 0), (13, 28, 30, 20), (20, 30, 27, 19), (46, 19, 27, 51), (60, 24, 41, 64, 67), (45, 5, 37, 52), (56, 17, 40, 65, 66), (12, 36, 39, 21), (7, 34, 38, 16), (16, 38, 37, 5), (21, 39, 35, 18), (48, 13, 34, 53), (24, 48, 53, 41), (17, 45, 52, 40), (22, 46, 51, 32), (11, 43, 50, 33), (9, 42, 49, 25), (33, 50, 48, 24), (14, 44, 47, 23), (40, 52, 46, 22), (32, 51, 42, 9), (23, 47, 45, 17), (41, 53, 44, 14), (25, 49, 43, 11), (4, 56, 66, 65, 35), (12, 60, 67, 64, 36), (18, 58, 68, 63, 29), (2, 54, 69, 62, 26), (0, 57, 70, 61, 8), (8, 61, 71, 54, 2), (26, 62, 72, 60, 12), (36, 64, 73, 55, 6), (6, 55, 74, 59, 15), (15, 59, 75, 56, 4), (35, 65, 76, 58, 18), (29, 63, 77, 57, 0)])
_uv = me_cube_004.uv_layers.new(name='UVMap')
_uv.uv.foreach_set('vector', [0.5625, 0.125, 0.625, 0.125, 0.625, 0.25, 0.5625, 0.25, 0.5625, 0.4375, 0.625, 0.4375, 0.625, 0.5, 0.5625, 0.5, 0.5625, 0.625, 0.625, 0.625, 0.625, 0.75, 0.5625, 0.75, 0.5625, 0.9375, 0.625, 0.9375, 0.625, 1.0, 0.5625, 1.0, 0.3125, 0.625, 0.375, 0.625, 0.375, 0.75, 0.3125, 0.75, 0.8125, 0.625, 0.875, 0.625, 0.875, 0.75, 0.8125, 0.75, 0.6875, 0.625, 0.75, 0.625, 0.75, 0.75, 0.6875, 0.75, 0.6875, 0.5, 0.75, 0.5, 0.75, 0.625, 0.6875, 0.625, 0.8125, 0.5, 0.875, 0.5, 0.875, 0.625, 0.8125, 0.625, 0.1875, 0.625, 0.25, 0.625, 0.25, 0.75, 0.1875, 0.75, 0.1875, 0.5, 0.25, 0.5, 0.25, 0.625, 0.1875, 0.625, 0.3125, 0.5, 0.375, 0.5, 0.375, 0.625, 0.3125, 0.625, 0.4375, 0.9375, 0.5, 0.9375, 0.5, 1.0, 0.4375, 1.0, 0.4375, 0.9688, 0.4375, 0.8125, 0.5, 0.8125, 0.5, 0.875, 0.4375, 0.875, 0.4375, 0.8438, 0.5625, 0.8125, 0.625, 0.8125, 0.625, 0.875, 0.5625, 0.875, 0.4375, 0.625, 0.5, 0.625, 0.5, 0.75, 0.4375, 0.75, 0.4375, 0.6875, 0.4375, 0.5, 0.5, 0.5, 0.5, 0.625, 0.4375, 0.625, 0.4375, 0.5625, 0.5625, 0.5, 0.625, 0.5, 0.625, 0.625, 0.5625, 0.625, 0.4375, 0.4375, 0.5, 0.4375, 0.5, 0.5, 0.4375, 0.5, 0.4375, 0.4688, 0.4375, 0.3125, 0.5, 0.3125, 0.5, 0.375, 0.4375, 0.375, 0.4375, 0.3438, 0.5625, 0.3125, 0.625, 0.3125, 0.625, 0.375, 0.5625, 0.375, 0.4375, 0.125, 0.5, 0.125, 0.5, 0.25, 0.4375, 0.25, 0.4375, 0.1875, 0.4375, 0.0, 0.5, 0.0, 0.5, 0.125, 0.4375, 0.125, 0.4375, 0.0625, 0.5625, 0.0, 0.625, 0.0, 0.625, 0.125, 0.5625, 0.125, 0.5625, 0.25, 0.625, 0.25, 0.625, 0.3125, 0.5625, 0.3125, 0.4375, 0.25, 0.5, 0.25, 0.5, 0.3125, 0.4375, 0.3125, 0.4375, 0.2812, 0.4375, 0.875, 0.5, 0.875, 0.5, 0.9375, 0.4375, 0.9375, 0.4375, 0.9062, 0.125, 0.5, 0.1875, 0.5, 0.1875, 0.625, 0.125, 0.625, 0.125, 0.625, 0.1875, 0.625, 0.1875, 0.75, 0.125, 0.75, 0.75, 0.5, 0.8125, 0.5, 0.8125, 0.625, 0.75, 0.625, 0.75, 0.625, 0.8125, 0.625, 0.8125, 0.75, 0.75, 0.75, 0.5625, 0.875, 0.625, 0.875, 0.625, 0.9375, 0.5625, 0.9375, 0.4375, 0.375, 0.5, 0.375, 0.5, 0.4375, 0.4375, 0.4375, 0.4375, 0.4062, 0.5625, 0.75, 0.625, 0.75, 0.625, 0.8125, 0.5625, 0.8125, 0.4375, 0.75, 0.5, 0.75, 0.5, 0.8125, 0.4375, 0.8125, 0.4375, 0.7812, 0.25, 0.5, 0.3125, 0.5, 0.3125, 0.625, 0.25, 0.625, 0.625, 0.5, 0.6875, 0.5, 0.6875, 0.625, 0.625, 0.625, 0.625, 0.625, 0.6875, 0.625, 0.6875, 0.75, 0.625, 0.75, 0.25, 0.625, 0.3125, 0.625, 0.3125, 0.75, 0.25, 0.75, 0.5625, 0.375, 0.625, 0.375, 0.625, 0.4375, 0.5625, 0.4375, 0.5, 0.375, 0.5625, 0.375, 0.5625, 0.4375, 0.5, 0.4375, 0.5, 0.75, 0.5625, 0.75, 0.5625, 0.8125, 0.5, 0.8125, 0.5, 0.875, 0.5625, 0.875, 0.5625, 0.9375, 0.5, 0.9375, 0.5, 0.25, 0.5625, 0.25, 0.5625, 0.3125, 0.5, 0.3125, 0.5, 0.0, 0.5625, 0.0, 0.5625, 0.125, 0.5, 0.125, 0.5, 0.3125, 0.5625, 0.3125, 0.5625, 0.375, 0.5, 0.375, 0.5, 0.5, 0.5625, 0.5, 0.5625, 0.625, 0.5, 0.625, 0.5, 0.8125, 0.5625, 0.8125, 0.5625, 0.875, 0.5, 0.875, 0.5, 0.9375, 0.5625, 0.9375, 0.5625, 1.0, 0.5, 1.0, 0.5, 0.625, 0.5625, 0.625, 0.5625, 0.75, 0.5, 0.75, 0.5, 0.4375, 0.5625, 0.4375, 0.5625, 0.5, 0.5, 0.5, 0.5, 0.125, 0.5625, 0.125, 0.5625, 0.25, 0.5, 0.25, 0.375, 0.75, 0.4375, 0.75, 0.4375, 0.7812, 0.4375, 0.8125, 0.375, 0.8125, 0.375, 0.375, 0.4375, 0.375, 0.4375, 0.4062, 0.4375, 0.4375, 0.375, 0.4375, 0.375, 0.875, 0.4375, 0.875, 0.4375, 0.9062, 0.4375, 0.9375, 0.375, 0.9375, 0.375, 0.25, 0.4375, 0.25, 0.4375, 0.2812, 0.4375, 0.3125, 0.375, 0.3125, 0.375, 0.0, 0.4375, 0.0, 0.4375, 0.0625, 0.4375, 0.125, 0.375, 0.125, 0.375, 0.125, 0.4375, 0.125, 0.4375, 0.1875, 0.4375, 0.25, 0.375, 0.25, 0.375, 0.3125, 0.4375, 0.3125, 0.4375, 0.3438, 0.4375, 0.375, 0.375, 0.375, 0.375, 0.4375, 0.4375, 0.4375, 0.4375, 0.4688, 0.4375, 0.5, 0.375, 0.5, 0.375, 0.5, 0.4375, 0.5, 0.4375, 0.5625, 0.4375, 0.625, 0.375, 0.625, 0.375, 0.625, 0.4375, 0.625, 0.4375, 0.6875, 0.4375, 0.75, 0.375, 0.75, 0.375, 0.8125, 0.4375, 0.8125, 0.4375, 0.8438, 0.4375, 0.875, 0.375, 0.875, 0.375, 0.9375, 0.4375, 0.9375, 0.4375, 0.9688, 0.4375, 1.0, 0.375, 1.0])
me_cube_004.materials.append(mat_naris)
me_cube_004.update()
me_cylinder_003 = bpy.data.meshes.new('Cylinder.003')
me_cylinder_003.from_pydata([(0.7223, 0.541, -0.6128), (0.7161, 0.5388, 1.386), (0.8696, 0.3148, -0.6351), (0.8634, 0.3126, 1.363), (0.9437, 0.1333, -0.6307), (0.9376, 0.1311, 1.368), (0.9811, -0.0592, -0.6447), (0.9749, -0.06142, 1.354), (0.9803, -0.2555, -0.6768), (0.9741, -0.2577, 1.322), (0.9414, -0.4479, -0.7255), (0.9352, -0.4501, 1.273), (0.8658, -0.6291, -0.789), (0.8596, -0.6313, 1.209), (0.7564, -0.7921, -0.865), (0.7502, -0.7944, 1.133), (0.6175, -0.9307, -0.9504), (0.6113, -0.9329, 1.048), (0.4544, -1.04, -1.042), (0.4482, -1.042, 0.9564), (0.2723, -1.085, -1.115), (0.2661, -1.087, 0.8834), (0.1721, -1.104, -1.195), (0.1659, -1.106, 0.8033), (0.001761, -1.097, -1.279), (-0.004432, -1.099, 0.7192), (-0.19, -1.059, -1.36), (-0.1962, -1.061, 0.6383), (-0.3704, -0.9833, -1.43), (-0.3766, -0.9855, 0.5685), (-0.5327, -0.874, -1.486), (-0.5389, -0.8763, 0.5125), (-0.4121, -0.7681, -1.55), (-0.4183, -0.7703, 0.4487), (-0.002938, -0.5176, -1.37), (-0.009132, -0.5198, 0.6279), (-0.2688, -0.6641, -1.475), (-0.275, -0.6663, 0.5231), (0.469, -0.01717, -1.012), (0.4628, -0.01939, 0.9861), (0.3014, -0.2686, -1.192), (0.2952, -0.2709, 0.8061), (0.5873, 0.2235, -0.8401), (0.5811, 0.2213, 1.158)], [], [(0, 1, 3, 2), (2, 3, 5, 4), (4, 5, 7, 6), (6, 7, 9, 8), (8, 9, 11, 10), (10, 11, 13, 12), (12, 13, 15, 14), (14, 15, 17, 16), (16, 17, 19, 18), (18, 19, 21, 20), (20, 21, 23, 22), (22, 23, 25, 24), (24, 25, 27, 26), (26, 27, 29, 28), (28, 29, 31, 30), (30, 31, 33, 32), (36, 32, 33, 37), (32, 36, 34, 40, 38, 42, 0, 2, 4, 6, 8, 10, 12, 14, 16, 18, 20, 22, 24, 26, 28, 30), (1, 43, 39, 41, 35, 37, 33, 31, 29, 27, 25, 23, 21, 19, 17, 15, 13, 11, 9, 7, 5, 3), (40, 34, 35, 41), (34, 36, 37, 35), (42, 38, 39, 43), (38, 40, 41, 39), (0, 42, 43, 1)])
_uv = me_cylinder_003.uv_layers.new(name='UVMap')
_uv.uv.foreach_set('vector', [0.75, 0.5, 0.75, 1.0, 0.7188, 1.0, 0.7188, 0.5, 0.7188, 0.5, 0.7188, 1.0, 0.6875, 1.0, 0.6875, 0.5, 0.6875, 0.5, 0.6875, 1.0, 0.6562, 1.0, 0.6562, 0.5, 0.6562, 0.5, 0.6562, 1.0, 0.625, 1.0, 0.625, 0.5, 0.625, 0.5, 0.625, 1.0, 0.5938, 1.0, 0.5938, 0.5, 0.5938, 0.5, 0.5938, 1.0, 0.5625, 1.0, 0.5625, 0.5, 0.5625, 0.5, 0.5625, 1.0, 0.5312, 1.0, 0.5312, 0.5, 0.5312, 0.5, 0.5312, 1.0, 0.5, 1.0, 0.5, 0.5, 0.5, 0.5, 0.5, 1.0, 0.4688, 1.0, 0.4688, 0.5, 0.4688, 0.5, 0.4688, 1.0, 0.4375, 1.0, 0.4375, 0.5, 0.4375, 0.5, 0.4375, 1.0, 0.4062, 1.0, 0.4062, 0.5, 0.4062, 0.5, 0.4062, 1.0, 0.375, 1.0, 0.375, 0.5, 0.375, 0.5, 0.375, 1.0, 0.3438, 1.0, 0.3438, 0.5, 0.3438, 0.5, 0.3438, 1.0, 0.3125, 1.0, 0.3125, 0.5, 0.3125, 0.5, 0.3125, 1.0, 0.2812, 1.0, 0.2812, 0.5, 0.2812, 0.5, 0.2812, 1.0, 0.25, 1.0, 0.25, 0.5, 0.4334, 0.438, 0.25, 0.5, 0.01, 0.25, 0.1934, 0.4359, 0.51, 0.25, 0.629, 0.25, 0.75, 0.25, 0.81, 0.25, 0.87, 0.25, 0.93, 0.25, 0.99, 0.25, 0.9854, 0.2032, 0.9717, 0.1582, 0.9496, 0.1167, 0.9197, 0.08029, 0.8833, 0.05045, 0.8418, 0.02827, 0.7968, 0.01461, 0.75, 0.01, 0.7032, 0.01461, 0.6582, 0.02827, 0.6167, 0.05045, 0.5803, 0.08029, 0.5504, 0.1167, 0.5283, 0.1582, 0.5146, 0.2032, 0.49, 0.25, 0.43, 0.25, 0.37, 0.25, 0.31, 0.25, 0.25, 0.25, 0.129, 0.25, 0.01, 0.25, 0.01461, 0.2032, 0.02827, 0.1582, 0.05045, 0.1167, 0.08029, 0.08029, 0.1167, 0.05045, 0.1582, 0.02827, 0.2032, 0.01461, 0.25, 0.01, 0.2968, 0.01461, 0.3418, 0.02827, 0.3833, 0.05045, 0.4197, 0.08029, 0.4496, 0.1167, 0.4717, 0.1582, 0.4854, 0.2032, 0.7125, 0.3438, 0.62, 0.375, 0.38, 0.625, 0.4725, 0.7188, 0.62, 0.375, 0.4334, 0.438, 0.1934, 0.4359, 0.38, 0.625, 0.8975, 0.2812, 0.805, 0.3125, 0.565, 0.8125, 0.6575, 0.9062, 0.805, 0.3125, 0.7125, 0.3438, 0.4725, 0.7188, 0.565, 0.8125, 0.99, 0.25, 0.8975, 0.2812, 0.6575, 0.9062, 0.75, 1.0])
me_cylinder_003.materials.append(mat_olho)
me_cylinder_003.use_remesh_fix_poles = True
me_cylinder_003.use_remesh_preserve_attributes = False
me_cylinder_003.update()
me_cylinder_004 = bpy.data.meshes.new('Cylinder.004')
me_cylinder_004.from_pydata([(0.9687, -0.4112, -0.1422), (-0.4315, -0.5859, -0.2672), (0.6895, 0.5081, -0.446), (-0.9429, 0.5927, -0.41), (0.2486, -0.8004, -0.4207), (-0.1186, 0.6909, -0.3565), (1.217, 0.09441, -0.2355), (-0.8533, 0.007079, -0.3444), (0.2246, -0.02976, -0.3707), (-0.116, -0.8135, -0.4301), (-0.5249, 0.7303, -0.3284), (-0.2184, -0.04566, -0.3821), (0.2372, 0.6226, -0.4054), (0.5772, -0.6648, -0.3236), (0.6091, -0.01595, -0.3608), (1.142, -0.1062, -0.221), (-0.6812, -0.3148, -0.3239), (0.2383, -0.4154, -0.396), (-0.2046, -0.4314, -0.4074), (0.6228, -0.4016, -0.3861), (-0.9897, 0.3971, -0.3495), (0.06679, 0.2321, -0.4341), (1.098, 0.3471, -0.3518), (-0.3762, 0.2162, -0.4455), (0.4513, 0.2459, -0.4242), (-0.2737, -0.6997, -0.3486), (-0.8711, 0.728, -0.3132), (-0.5358, -0.01929, -0.3632), (-0.4429, -0.3731, -0.3656), (-0.7079, 0.2636, -0.4115), (0.7808, -0.3371, 0.03116), (-0.4469, -0.4616, 0.1576), (0.5855, 0.4162, -0.02419), (-0.9058, 0.5532, 0.2141), (0.2349, -0.5185, 0.1017), (-0.04635, 0.5134, 0.3667), (0.8519, 0.05422, 0.2318), (-0.7171, 0.02971, 0.3342), (0.2249, -0.001807, 0.8993), (-0.07464, -0.5589, 0.1997), (-0.4332, 0.5492, 0.3956), (-0.1709, -0.01334, 0.7015), (0.3144, 0.4644, 0.2247), (0.5383, -0.4427, 0.0861), (0.5527, 0.01633, 0.6711), (0.8354, -0.1575, 0.1495), (-0.5848, -0.2646, 0.3244), (0.2272, -0.2718, 0.5418), (-0.1121, -0.3098, 0.6116), (0.5569, -0.2322, 0.4766), (-0.8258, 0.3293, 0.2654), (0.08569, 0.2635, 0.6814), (0.7451, 0.2686, 0.09585), (-0.2875, 0.2684, 0.6138), (0.4418, 0.2554, 0.5076), (-0.3023, -0.5082, 0.1818), (-0.7176, 0.5371, 0.258), (-0.4682, 0.005549, 0.5005), (-0.3724, -0.272, 0.4339), (-0.6125, 0.2779, 0.5323)], [], [(29, 26, 3, 20), (24, 12, 5, 21), (19, 14, 8, 17), (28, 27, 7, 16), (17, 8, 11, 18), (21, 5, 10, 23), (15, 6, 14, 19), (22, 2, 12, 24), (0, 15, 19, 13), (4, 17, 18, 9), (25, 28, 16, 1), (13, 19, 17, 4), (6, 22, 24, 14), (8, 21, 23, 11), (14, 24, 21, 8), (27, 29, 20, 7), (11, 23, 29, 27), (9, 18, 28, 25), (18, 11, 27, 28), (23, 10, 26, 29), (59, 50, 33, 56), (54, 51, 35, 42), (49, 47, 38, 44), (58, 46, 37, 57), (47, 48, 41, 38), (51, 53, 40, 35), (45, 49, 44, 36), (52, 54, 42, 32), (30, 43, 49, 45), (34, 39, 48, 47), (55, 31, 46, 58), (43, 34, 47, 49), (36, 44, 54, 52), (38, 41, 53, 51), (44, 38, 51, 54), (57, 37, 50, 59), (41, 57, 59, 53), (39, 55, 58, 48), (48, 58, 57, 41), (53, 59, 56, 40), (22, 6, 36, 52), (6, 15, 45, 36), (15, 0, 30, 45), (16, 7, 37, 46), (1, 16, 46, 31), (25, 1, 31, 55), (7, 20, 50, 37), (20, 3, 33, 50), (5, 12, 42, 35), (9, 25, 55, 39), (12, 2, 32, 42), (0, 13, 43, 30), (2, 22, 52, 32), (3, 26, 56, 33), (13, 4, 34, 43), (4, 9, 39, 34), (10, 5, 35, 40), (26, 10, 40, 56)])
_uv = me_cylinder_004.uv_layers.new(name='UVMap')
_uv.uv.foreach_set('vector', [0.875, 0.75, 0.875, 1.0, 1.0, 1.0, 1.0, 0.75, 0.25, 0.75, 0.25, 1.0, 0.5, 1.0, 0.5, 0.75, 0.25, 0.25, 0.25, 0.5, 0.5, 0.5, 0.5, 0.25, 0.875, 0.25, 0.875, 0.5, 1.0, 0.5, 1.0, 0.25, 0.5, 0.25, 0.5, 0.5, 0.75, 0.5, 0.75, 0.25, 0.5, 0.75, 0.5, 1.0, 0.75, 1.0, 0.75, 0.75, 0.0, 0.25, 0.0, 0.5, 0.25, 0.5, 0.25, 0.25, 0.0, 0.75, 0.0, 1.0, 0.25, 1.0, 0.25, 0.75, 0.0, 0.0, 0.0, 0.25, 0.25, 0.25, 0.25, 0.0, 0.5, 0.0, 0.5, 0.25, 0.75, 0.25, 0.75, 0.0, 0.875, 0.0, 0.875, 0.25, 1.0, 0.25, 1.0, 0.0, 0.25, 0.0, 0.25, 0.25, 0.5, 0.25, 0.5, 0.0, 0.0, 0.5, 0.0, 0.75, 0.25, 0.75, 0.25, 0.5, 0.5, 0.5, 0.5, 0.75, 0.75, 0.75, 0.75, 0.5, 0.25, 0.5, 0.25, 0.75, 0.5, 0.75, 0.5, 0.5, 0.875, 0.5, 0.875, 0.75, 1.0, 0.75, 1.0, 0.5, 0.75, 0.5, 0.75, 0.75, 0.875, 0.75, 0.875, 0.5, 0.75, 0.0, 0.75, 0.25, 0.875, 0.25, 0.875, 0.0, 0.75, 0.25, 0.75, 0.5, 0.875, 0.5, 0.875, 0.25, 0.75, 0.75, 0.75, 1.0, 0.875, 1.0, 0.875, 0.75, 0.875, 0.75, 1.0, 0.75, 1.0, 1.0, 0.875, 1.0, 0.25, 0.75, 0.5, 0.75, 0.5, 1.0, 0.25, 1.0, 0.25, 0.25, 0.5, 0.25, 0.5, 0.5, 0.25, 0.5, 0.875, 0.25, 1.0, 0.25, 1.0, 0.5, 0.875, 0.5, 0.5, 0.25, 0.75, 0.25, 0.75, 0.5, 0.5, 0.5, 0.5, 0.75, 0.75, 0.75, 0.75, 1.0, 0.5, 1.0, 0.0, 0.25, 0.25, 0.25, 0.25, 0.5, 0.0, 0.5, 0.0, 0.75, 0.25, 0.75, 0.25, 1.0, 0.0, 1.0, 0.0, 0.0, 0.25, 0.0, 0.25, 0.25, 0.0, 0.25, 0.5, 0.0, 0.75, 0.0, 0.75, 0.25, 0.5, 0.25, 0.875, 0.0, 1.0, 0.0, 1.0, 0.25, 0.875, 0.25, 0.25, 0.0, 0.5, 0.0, 0.5, 0.25, 0.25, 0.25, 0.0, 0.5, 0.25, 0.5, 0.25, 0.75, 0.0, 0.75, 0.5, 0.5, 0.75, 0.5, 0.75, 0.75, 0.5, 0.75, 0.25, 0.5, 0.5, 0.5, 0.5, 0.75, 0.25, 0.75, 0.875, 0.5, 1.0, 0.5, 1.0, 0.75, 0.875, 0.75, 0.75, 0.5, 0.875, 0.5, 0.875, 0.75, 0.75, 0.75, 0.75, 0.0, 0.875, 0.0, 0.875, 0.25, 0.75, 0.25, 0.75, 0.25, 0.875, 0.25, 0.875, 0.5, 0.75, 0.5, 0.75, 0.75, 0.875, 0.75, 0.875, 1.0, 0.75, 1.0, 0.0, 0.75, 0.0, 0.5, 0.0, 0.5, 0.0, 0.75, 0.0, 0.5, 0.0, 0.25, 0.0, 0.25, 0.0, 0.5, 0.0, 0.25, 0.0, 0.0, 0.0, 0.0, 0.0, 0.25, 1.0, 0.25, 1.0, 0.5, 1.0, 0.5, 1.0, 0.25, 1.0, 0.0, 1.0, 0.25, 1.0, 0.25, 1.0, 0.0, 0.875, 0.0, 1.0, 0.0, 1.0, 0.0, 0.875, 0.0, 1.0, 0.5, 1.0, 0.75, 1.0, 0.75, 1.0, 0.5, 1.0, 0.75, 1.0, 1.0, 1.0, 1.0, 1.0, 0.75, 0.5, 1.0, 0.25, 1.0, 0.25, 1.0, 0.5, 1.0, 0.75, 0.0, 0.875, 0.0, 0.875, 0.0, 0.75, 0.0, 0.25, 1.0, 0.0, 1.0, 0.0, 1.0, 0.25, 1.0, 0.0, 0.0, 0.25, 0.0, 0.25, 0.0, 0.0, 0.0, 0.0, 1.0, 0.0, 0.75, 0.0, 0.75, 0.0, 1.0, 1.0, 1.0, 0.875, 1.0, 0.875, 1.0, 1.0, 1.0, 0.25, 0.0, 0.5, 0.0, 0.5, 0.0, 0.25, 0.0, 0.5, 0.0, 0.75, 0.0, 0.75, 0.0, 0.5, 0.0, 0.75, 1.0, 0.5, 1.0, 0.5, 1.0, 0.75, 1.0, 0.875, 1.0, 0.75, 1.0, 0.75, 1.0, 0.875, 1.0])
me_cylinder_004.materials.append(mat_preto)
me_cylinder_004.use_remesh_fix_poles = True
me_cylinder_004.use_remesh_preserve_attributes = False
me_cylinder_004.update()
me_cube_007 = bpy.data.meshes.new('Cube.007')
me_cube_007.from_pydata([(-1.16, -1.0, -0.4964), (-0.4985, -1.0, 1.121), (-1.16, 1.0, -0.4964), (-0.4985, 1.0, 1.121), (-0.3157, -0.7988, -0.4831), (0.1141, -0.804, 0.9124), (-0.2606, 0.7746, -0.5626), (0.3545, 1.0, 1.025), (-1.16, -2.144e-07, -0.4964), (-0.4985, 5.718e-08, 1.121), (-0.264, -0.1421, -0.5334), (0.3545, 2.859e-08, 1.025), (0.2559, -1.043, 0.2861), (0.1744, 0.3596, 0.3489), (0.6274, -0.3202, 0.4319), (0.58, -1.007, 0.2925), (0.5535, -0.1778, 0.3777), (0.1478, -0.4456, 0.2951), (0.3386, 1.0, 0.1301), (0.9327, 1.0, 0.005976), (0.6571, -0.8359, 0.05737), (0.9327, 1.429e-08, 0.005976), (0.3386, 1.287e-07, 0.1301), (0.3386, -1.0, 0.1301), (0.0101, 1.0, -0.2583), (0.658, 1.0, -0.4005), (0.4343, -0.8659, -0.3336), (0.658, 1.429e-08, -0.4005), (0.0101, 1.287e-07, -0.2583), (0.0101, -1.0, -0.2583), (-0.01957, -1.341, 0.5248), (-0.01957, 0.659, 0.5248), (0.4976, 0.3458, 0.5797), (0.2941, -1.411, 0.5392), (0.4976, -0.6542, 0.5797), (-0.01957, -0.341, 0.5248)], [], [(35, 9, 3, 31), (31, 3, 7, 32), (34, 11, 5, 33), (33, 5, 1, 30), (8, 10, 4, 0), (11, 9, 1, 5), (7, 3, 9, 11), (2, 6, 10, 8), (32, 7, 11, 34), (30, 1, 9, 35), (23, 12, 17, 22), (19, 14, 16, 21), (20, 15, 12, 23), (21, 16, 15, 20), (18, 13, 14, 19), (22, 17, 13, 18), (28, 22, 18, 24), (24, 18, 19, 25), (27, 21, 20, 26), (26, 20, 23, 29), (25, 19, 21, 27), (29, 23, 22, 28), (0, 29, 28, 8), (6, 25, 27, 10), (4, 26, 29, 0), (10, 27, 26, 4), (2, 24, 25, 6), (8, 28, 24, 2), (15, 16, 17, 12), (17, 16, 14, 13)])
_uv = me_cube_007.uv_layers.new(name='UVMap')
_uv.uv.foreach_set('vector', [0.5759, 0.125, 0.625, 0.125, 0.625, 0.25, 0.5759, 0.25, 0.5759, 0.25, 0.625, 0.25, 0.625, 0.5, 0.5759, 0.5, 0.5759, 0.625, 0.625, 0.625, 0.625, 0.75, 0.5759, 0.75, 0.5759, 0.75, 0.625, 0.75, 0.625, 1.0, 0.5759, 1.0, 0.125, 0.625, 0.375, 0.625, 0.375, 0.75, 0.125, 0.75, 0.625, 0.625, 0.875, 0.625, 0.875, 0.75, 0.625, 0.75, 0.625, 0.5, 0.875, 0.5, 0.875, 0.625, 0.625, 0.625, 0.125, 0.5, 0.375, 0.5, 0.375, 0.625, 0.125, 0.625, 0.5759, 0.5, 0.625, 0.5, 0.625, 0.625, 0.5759, 0.625, 0.5759, 0.0, 0.625, 0.0, 0.625, 0.125, 0.5759, 0.125, 0.4913, 0.0, 0.5601, 0.0, 0.5601, 0.125, 0.4913, 0.125, 0.4913, 0.5, 0.5601, 0.5, 0.5601, 0.625, 0.4913, 0.625, 0.4913, 0.75, 0.5601, 0.75, 0.5601, 1.0, 0.4913, 1.0, 0.4913, 0.625, 0.5601, 0.625, 0.5601, 0.75, 0.4913, 0.75, 0.4913, 0.25, 0.5601, 0.25, 0.5601, 0.5, 0.4913, 0.5, 0.4913, 0.125, 0.5601, 0.125, 0.5601, 0.25, 0.4913, 0.25, 0.4332, 0.125, 0.4913, 0.125, 0.4913, 0.25, 0.4332, 0.25, 0.4332, 0.25, 0.4913, 0.25, 0.4913, 0.5, 0.4332, 0.5, 0.4332, 0.625, 0.4913, 0.625, 0.4913, 0.75, 0.4332, 0.75, 0.4332, 0.75, 0.4913, 0.75, 0.4913, 1.0, 0.4332, 1.0, 0.4332, 0.5, 0.4913, 0.5, 0.4913, 0.625, 0.4332, 0.625, 0.4332, 0.0, 0.4913, 0.0, 0.4913, 0.125, 0.4332, 0.125, 0.375, 0.0, 0.4332, 0.0, 0.4332, 0.125, 0.375, 0.125, 0.375, 0.5, 0.4332, 0.5, 0.4332, 0.625, 0.375, 0.625, 0.375, 0.75, 0.4332, 0.75, 0.4332, 1.0, 0.375, 1.0, 0.375, 0.625, 0.4332, 0.625, 0.4332, 0.75, 0.375, 0.75, 0.375, 0.25, 0.4332, 0.25, 0.4332, 0.5, 0.375, 0.5, 0.375, 0.125, 0.4332, 0.125, 0.4332, 0.25, 0.375, 0.25, 0.5601, 0.75, 0.5601, 0.625, 0.5601, 0.625, 0.5601, 0.75, 0.5601, 0.625, 0.5601, 0.625, 0.5601, 0.625, 0.5601, 0.625])
me_cube_007.materials.append(mat_preto)
me_cube_007.use_remesh_fix_poles = True
me_cube_007.use_remesh_preserve_attributes = False
me_cube_007.update()
me_cube_009 = bpy.data.meshes.new('Cube.009')
me_cube_009.from_pydata([(-1.16, -1.0, -0.4964), (-0.4985, -1.0, 1.121), (-1.16, 1.0, -0.4964), (-0.4985, 1.0, 1.121), (-0.3157, -0.7988, -0.4831), (0.1141, -0.804, 0.9124), (-0.2606, 0.7746, -0.5626), (0.3545, 1.0, 1.025), (-1.16, -2.144e-07, -0.4964), (-0.4985, 5.718e-08, 1.121), (-0.264, -0.1421, -0.5334), (0.3545, 2.859e-08, 1.025), (0.005212, -1.0, 0.489), (0.005212, 1.0, 0.489), (0.4146, 0.5863, 0.5925), (0.382, -1.156, 0.5277), (0.4146, -0.4137, 0.5925), (0.005212, 2.287e-07, 0.489), (0.3386, 1.0, 0.1301), (0.9327, 1.0, 0.005976), (0.6571, -0.8359, 0.05737), (0.9327, 1.429e-08, 0.005976), (0.3386, 1.287e-07, 0.1301), (0.3386, -1.0, 0.1301), (0.0101, 1.0, -0.2583), (0.658, 1.0, -0.4005), (0.4343, -0.8659, -0.3336), (0.658, 1.429e-08, -0.4005), (0.0101, 1.287e-07, -0.2583), (0.0101, -1.0, -0.2583)], [], [(17, 9, 3, 13), (13, 3, 7, 14), (16, 11, 5, 15), (15, 5, 1, 12), (8, 10, 4, 0), (11, 9, 1, 5), (7, 3, 9, 11), (2, 6, 10, 8), (14, 7, 11, 16), (12, 1, 9, 17), (23, 12, 17, 22), (19, 14, 16, 21), (20, 15, 12, 23), (21, 16, 15, 20), (18, 13, 14, 19), (22, 17, 13, 18), (28, 22, 18, 24), (24, 18, 19, 25), (27, 21, 20, 26), (26, 20, 23, 29), (25, 19, 21, 27), (29, 23, 22, 28), (0, 29, 28, 8), (6, 25, 27, 10), (4, 26, 29, 0), (10, 27, 26, 4), (2, 24, 25, 6), (8, 28, 24, 2)])
_uv = me_cube_009.uv_layers.new(name='UVMap')
_uv.uv.foreach_set('vector', [0.5601, 0.125, 0.625, 0.125, 0.625, 0.25, 0.5601, 0.25, 0.5601, 0.25, 0.625, 0.25, 0.625, 0.5, 0.5601, 0.5, 0.5601, 0.625, 0.625, 0.625, 0.625, 0.75, 0.5601, 0.75, 0.5601, 0.75, 0.625, 0.75, 0.625, 1.0, 0.5601, 1.0, 0.125, 0.625, 0.375, 0.625, 0.375, 0.75, 0.125, 0.75, 0.625, 0.625, 0.875, 0.625, 0.875, 0.75, 0.625, 0.75, 0.625, 0.5, 0.875, 0.5, 0.875, 0.625, 0.625, 0.625, 0.125, 0.5, 0.375, 0.5, 0.375, 0.625, 0.125, 0.625, 0.5601, 0.5, 0.625, 0.5, 0.625, 0.625, 0.5601, 0.625, 0.5601, 0.0, 0.625, 0.0, 0.625, 0.125, 0.5601, 0.125, 0.4913, 0.0, 0.5601, 0.0, 0.5601, 0.125, 0.4913, 0.125, 0.4913, 0.5, 0.5601, 0.5, 0.5601, 0.625, 0.4913, 0.625, 0.4913, 0.75, 0.5601, 0.75, 0.5601, 1.0, 0.4913, 1.0, 0.4913, 0.625, 0.5601, 0.625, 0.5601, 0.75, 0.4913, 0.75, 0.4913, 0.25, 0.5601, 0.25, 0.5601, 0.5, 0.4913, 0.5, 0.4913, 0.125, 0.5601, 0.125, 0.5601, 0.25, 0.4913, 0.25, 0.4332, 0.125, 0.4913, 0.125, 0.4913, 0.25, 0.4332, 0.25, 0.4332, 0.25, 0.4913, 0.25, 0.4913, 0.5, 0.4332, 0.5, 0.4332, 0.625, 0.4913, 0.625, 0.4913, 0.75, 0.4332, 0.75, 0.4332, 0.75, 0.4913, 0.75, 0.4913, 1.0, 0.4332, 1.0, 0.4332, 0.5, 0.4913, 0.5, 0.4913, 0.625, 0.4332, 0.625, 0.4332, 0.0, 0.4913, 0.0, 0.4913, 0.125, 0.4332, 0.125, 0.375, 0.0, 0.4332, 0.0, 0.4332, 0.125, 0.375, 0.125, 0.375, 0.5, 0.4332, 0.5, 0.4332, 0.625, 0.375, 0.625, 0.375, 0.75, 0.4332, 0.75, 0.4332, 1.0, 0.375, 1.0, 0.375, 0.625, 0.4332, 0.625, 0.4332, 0.75, 0.375, 0.75, 0.375, 0.25, 0.4332, 0.25, 0.4332, 0.5, 0.375, 0.5, 0.375, 0.125, 0.4332, 0.125, 0.4332, 0.25, 0.375, 0.25])
me_cube_009.materials.append(mat_preto)
me_cube_009.use_remesh_fix_poles = True
me_cube_009.use_remesh_preserve_attributes = False
me_cube_009.update()
me_plane_001 = bpy.data.meshes.new('Plane.001')
me_plane_001.from_pydata([(-0.4586, -0.66, 0.08787), (0.3526, -0.5562, -0.2091), (0.2863, 0.5201, 0.3025), (0.06747, 0.05786, 0.0318), (0.1285, -0.02297, 0.02755), (0.02642, 0.0495, 0.03136), (0.08092, 0.005137, 0.02903), (-0.1834, -0.2644, 0.04245), (-0.1207, -0.3058, 0.07425), (-0.2553, -0.2926, 0.01917), (-0.1789, -0.3121, 0.07392), (0.2342, 0.4372, 0.0792), (0.3011, 0.4313, 0.07889), (0.2096, 0.4598, 0.08039), (0.2815, 0.4458, 0.07965), (-0.1342, 0.2219, -0.05131), (-0.1928, 0.07623, -0.07509), (-0.06303, 0.1572, -0.06188), (-0.1508, 0.1268, -0.06684), (-0.3558, 0.5796, 0.0004078), (0.01388, -0.2309, -0.1341), (-0.03205, -0.3199, -0.1487), (0.09528, -0.2405, -0.1357), (0.04779, -0.363, -0.1557)], [], [(13, 11, 2), (22, 20, 1), (14, 12, 2), (23, 21, 1), (20, 23, 1), (11, 14, 2), (7, 10, 6, 3), (10, 8, 4, 6), (9, 7, 3, 5), (0, 7, 9), (0, 8, 10), (0, 10, 7), (3, 6, 14, 11), (6, 4, 12, 14), (5, 3, 11, 13), (19, 18, 15), (19, 16, 18), (19, 15, 17), (15, 18, 23, 20), (18, 16, 21, 23), (17, 15, 20, 22)])
_uv = me_plane_001.uv_layers.new(name='UVMap')
_uv.uv.foreach_set('vector', [0.375, 0.375, 0.5, 0.375, 0.375, 0.5, 0.375, 0.875, 0.5, 0.875, 0.375, 1.0, 0.625, 0.375, 0.75, 0.375, 0.625, 0.5, 0.625, 0.875, 0.75, 0.875, 0.625, 1.0, 0.5, 0.875, 0.625, 0.875, 0.5, 1.0, 0.5, 0.375, 0.625, 0.375, 0.5, 0.5, 0.5, 0.125, 0.625, 0.125, 0.625, 0.25, 0.5, 0.25, 0.625, 0.125, 0.75, 0.125, 0.75, 0.25, 0.625, 0.25, 0.375, 0.125, 0.5, 0.125, 0.5, 0.25, 0.375, 0.25, 0.5, 0.0, 0.5, 0.125, 0.375, 0.125, 0.75, 0.0, 0.75, 0.125, 0.625, 0.125, 0.625, 0.0, 0.625, 0.125, 0.5, 0.125, 0.5, 0.25, 0.625, 0.25, 0.625, 0.375, 0.5, 0.375, 0.625, 0.25, 0.75, 0.25, 0.75, 0.375, 0.625, 0.375, 0.375, 0.25, 0.5, 0.25, 0.5, 0.375, 0.375, 0.375, 0.625, 0.625, 0.625, 0.75, 0.5, 0.75, 0.75, 0.625, 0.75, 0.75, 0.625, 0.75, 0.5, 0.625, 0.5, 0.75, 0.375, 0.75, 0.5, 0.75, 0.625, 0.75, 0.625, 0.875, 0.5, 0.875, 0.625, 0.75, 0.75, 0.75, 0.75, 0.875, 0.625, 0.875, 0.375, 0.75, 0.5, 0.75, 0.5, 0.875, 0.375, 0.875])
me_plane_001.materials.append(mat_catris)
me_plane_001.use_remesh_fix_poles = True
me_plane_001.use_remesh_preserve_attributes = False
me_plane_001.update()
me_cube_010 = bpy.data.meshes.new('Cube.010')
me_cube_010.from_pydata([(-0.6206, -0.6159, 0.8659), (-0.8886, 0.3929, 2.75), (-0.6693, 0.7757, 0.827), (0.682, -0.9018, 1.163), (0.839, -0.4411, 2.418), (0.7676, 1.0, 0.9436), (-0.7103, 0.6509, 0.8958), (-0.7123, -0.6919, 1.386), (-4.88e-08, 1.0, -0.7011), (-3.008e-07, 1.0, 1.382), (0.9374, 1.284, 3.191), (0.7216, 0.07628, 0.9244), (0.7553, -0.7038, 1.866), (-0.001307, -0.9401, -0.6408), (-0.001266, -0.2578, 1.112), (-0.0001011, 0.01507, 1.369), (-0.0001412, -0.0007115, -0.6878), (-0.0008459, -0.5607, 0.2858), (0.8985, 0.03937, 2.772), (-1.888e-07, 1.0, 0.3824), (-0.7902, 0.9972, 1.577), (-0.4726, 0.9192, -0.4963), (-0.463, -1.679, 1.164), (-0.406, -0.7009, -0.2561), (-0.4107, 0.07245, -0.4958), (-0.4512, -0.5365, 0.3333), (-0.5011, 1.283, 0.4452), (0.5, 1.0, 1.299), (0.48, -0.9314, -0.5435), (0.5003, 1.004, -0.6981), (0.4946, -1.245, 1.302), (0.5, -6.668e-05, 1.299), (0.4645, 0.01047, -0.5831), (0.4909, -0.9874, 0.4105), (0.5, 1.0, 0.2989), (-0.6499, -0.5339, 3.099), (0.6655, 1.046, 3.711), (0.616, 0.1205, 3.47), (-0.06395, -0.1447, 3.76), (-0.2316, -1.225, 1.513), (-0.06353, 1.567, 4.471), (-0.2641, 1.567, 0.9842), (0.4853, 1.567, 4.065), (0.4354, -0.5124, 3.842), (0.4853, 1.567, 0.9842), (-0.4903, 0.106, 3.695), (0.7602, -0.1933, 3.283), (0.8599, 1.234, 3.492), (-0.06353, 1.567, 3.194), (-0.0655, -0.8151, 3.017), (0.4853, 1.567, 3.194), (0.4487, -0.9556, 3.059), (-0.506, -1.707, 2.684), (0.7356, 1.536, 3.438), (-0.2867, -0.9007, 2.873), (0.816, 0.5051, 3.413), (0.6537, -0.7092, 3.162), (0.05122, -1.233, 1.431)], [(48, 40), (41, 48), (48, 50)], [(27, 31, 4, 18, 10, 34), (18, 4, 12), (25, 22, 1, 7), (32, 11, 3, 28), (31, 15, 14, 30), (27, 9, 15, 31), (24, 16, 13, 23), (21, 8, 16, 24), (29, 5, 11, 32), (23, 25, 7, 0), (28, 33, 17, 13), (33, 30, 14, 17), (11, 18, 12, 3), (5, 10, 18, 11), (29, 34, 10, 5), (21, 26, 19, 8), (22, 15, 9, 19, 26, 21, 2, 6, 20, 1), (0, 7, 20, 6), (7, 1, 20), (13, 17, 25, 23), (2, 21, 24, 6), (6, 24, 23, 0), (15, 22, 14), (17, 14, 22, 25), (8, 19, 34, 29), (12, 4, 30, 33), (3, 12, 33, 28), (8, 29, 32, 16), (4, 31, 30), (16, 32, 28, 13), (19, 9, 27, 34), (51, 30, 4, 46, 56), (46, 4, 10, 47, 55), (43, 37, 36, 42), (30, 57, 39, 41, 44), (45, 38, 40), (43, 38, 49, 51), (52, 22, 39, 49, 54), (47, 10, 44, 50, 53), (4, 30, 44, 10), (38, 43, 42, 40), (39, 22, 26, 41), (35, 1, 52, 45), (36, 47, 53, 50, 42), (45, 52, 54, 49, 38), (37, 46, 55, 47, 36), (43, 51, 56, 46, 37), (52, 1, 22), (51, 49, 57, 30), (57, 49, 39)])
_uv = me_cube_010.uv_layers.new(name='UVMap')
_uv.uv.foreach_set('vector', [0.6875, 0.5, 0.6875, 0.625, 0.625, 0.625, 0.5, 0.625, 0.5, 0.5, 0.5, 0.4375, 0.5, 0.625, 0.625, 0.75, 0.5, 0.75, 0.5, 0.9375, 0.625, 0.9375, 0.625, 1.0, 0.5, 1.0, 0.3125, 0.625, 0.375, 0.625, 0.375, 0.75, 0.3125, 0.75, 0.6875, 0.625, 0.75, 0.625, 0.75, 0.75, 0.6875, 0.75, 0.6875, 0.5, 0.75, 0.5, 0.75, 0.625, 0.6875, 0.625, 0.1875, 0.625, 0.25, 0.625, 0.25, 0.75, 0.1875, 0.75, 0.1875, 0.5, 0.25, 0.5, 0.25, 0.625, 0.1875, 0.625, 0.3125, 0.5, 0.375, 0.5, 0.375, 0.625, 0.3125, 0.625, 0.375, 0.9375, 0.5, 0.9375, 0.5, 1.0, 0.375, 1.0, 0.375, 0.8125, 0.5, 0.8125, 0.5, 0.875, 0.375, 0.875, 0.5, 0.8125, 0.625, 0.8125, 0.625, 0.875, 0.5, 0.875, 0.375, 0.625, 0.5, 0.625, 0.5, 0.75, 0.375, 0.75, 0.375, 0.5, 0.5, 0.5, 0.5, 0.625, 0.375, 0.625, 0.375, 0.4375, 0.5, 0.4375, 0.5, 0.5, 0.375, 0.5, 0.375, 0.3125, 0.5, 0.3125, 0.5, 0.375, 0.375, 0.375, 0.8125, 0.625, 0.75, 0.625, 0.625, 0.375, 0.5, 0.375, 0.5, 0.3125, 0.375, 0.3125, 0.375, 0.25, 0.375, 0.125, 0.5, 0.125, 0.875, 0.625, 0.375, 0.0, 0.5, 0.0, 0.5, 0.125, 0.375, 0.125, 0.5, 0.0, 0.625, 0.125, 0.5, 0.125, 0.375, 0.875, 0.5, 0.875, 0.5, 0.9375, 0.375, 0.9375, 0.125, 0.5, 0.1875, 0.5, 0.1875, 0.625, 0.125, 0.625, 0.125, 0.625, 0.1875, 0.625, 0.1875, 0.75, 0.125, 0.75, 0.75, 0.625, 0.8125, 0.75, 0.75, 0.75, 0.5, 0.875, 0.625, 0.875, 0.625, 0.9375, 0.5, 0.9375, 0.375, 0.375, 0.5, 0.375, 0.5, 0.4375, 0.375, 0.4375, 0.5, 0.75, 0.625, 0.75, 0.625, 0.8125, 0.5, 0.8125, 0.375, 0.75, 0.5, 0.75, 0.5, 0.8125, 0.375, 0.8125, 0.25, 0.5, 0.3125, 0.5, 0.3125, 0.625, 0.25, 0.625, 0.625, 0.625, 0.6875, 0.625, 0.6875, 0.75, 0.25, 0.625, 0.3125, 0.625, 0.3125, 0.75, 0.25, 0.75, 0.5, 0.375, 0.625, 0.375, 0.625, 0.4375, 0.5, 0.4375, 0.5, 0.4375, 0.625, 0.4375, 0.625, 0.5, 0.5, 0.5, 0.5, 0.4688, 0.5, 0.5, 0.625, 0.5, 0.625, 0.75, 0.5, 0.75, 0.5, 0.625, 0.3125, 0.5, 0.375, 0.5, 0.375, 0.75, 0.3125, 0.75, 0.6875, 0.5, 0.7257, 0.5, 0.75, 0.5, 0.75, 0.75, 0.6875, 0.75, 0.1875, 0.5, 0.25, 0.5, 0.25, 0.75, 0.3125, 0.5, 0.25, 0.5, 0.25, 0.5, 0.3125, 0.5, 0.5, 0.3125, 0.625, 0.3125, 0.625, 0.375, 0.5, 0.375, 0.5, 0.3437, 0.5, 0.75, 0.625, 0.75, 0.625, 0.8125, 0.5, 0.8125, 0.5, 0.7812, 0.625, 0.5, 0.6875, 0.5, 0.6875, 0.75, 0.625, 0.75, 0.25, 0.5, 0.3125, 0.5, 0.3125, 0.75, 0.25, 0.75, 0.75, 0.5, 0.8125, 0.5, 0.8125, 0.75, 0.75, 0.75, 0.375, 0.25, 0.5, 0.25, 0.5, 0.3125, 0.375, 0.3125, 0.375, 0.75, 0.5, 0.75, 0.5, 0.7812, 0.5, 0.8125, 0.375, 0.8125, 0.375, 0.3125, 0.5, 0.3125, 0.5, 0.3437, 0.5, 0.375, 0.375, 0.375, 0.375, 0.5, 0.5, 0.5, 0.5, 0.625, 0.5, 0.75, 0.375, 0.75, 0.375, 0.4375, 0.5, 0.4375, 0.5, 0.4688, 0.5, 0.5, 0.375, 0.5, 0.0, 0.0, 0.0, 0.0, 0.0, 0.0, 0.3125, 0.5, 0.25, 0.5, 0.2743, 0.5, 0.3125, 0.5, 0.2743, 0.5, 0.25, 0.5, 0.25, 0.5])
me_cube_010.materials.append(mat_corpo)
me_cube_010.update()
me_cube_011 = bpy.data.meshes.new('Cube.011')
me_cube_011.from_pydata([(4.581, 3.279, -0.9511), (4.254, 1.619, 0.7388), (4.677, 1.009, -1.116), (4.236, 1.084, 0.5739), (2.268, 2.775, -0.9877), (2.561, 1.366, 0.737), (2.363, 0.5042, -1.153), (2.554, 0.6276, 0.7762), (4.466, 2.259, 0.3006), (4.515, 0.7955, 0.1939), (2.366, -0.2194, 0.2507), (2.283, 2.002, 0.4014), (3.432, 0.7735, 0.7727), (3.442, 1.497, 0.8928), (3.479, 2.238, 0.4803), (3.436, 0.3172, 0.5247), (3.94, 1.594, 1.007), (4.028, 2.383, 0.4758), (3.899, 0.9648, 0.7114), (3.974, 0.5205, 0.4489), (2.935, 0.6636, 0.831), (2.892, -0.01305, 0.4442), (2.949, 1.387, 0.7815), (2.888, 1.97, 0.5548)], [], [(8, 1, 3, 9), (19, 18, 12, 15), (10, 7, 5, 11), (23, 22, 13, 14), (2, 6, 4, 0), (20, 12, 13, 22), (4, 11, 23, 14, 17, 8, 0), (6, 10, 11, 4), (2, 9, 19, 15, 21, 10, 6), (0, 8, 9, 2), (17, 16, 1, 8), (16, 18, 3, 1), (21, 20, 7, 10), (13, 12, 18, 16), (14, 13, 16, 17), (9, 3, 18, 19), (15, 12, 20, 21), (7, 20, 22, 5), (11, 5, 22, 23)])
_uv = me_cube_011.uv_layers.new(name='UVMap')
_uv.uv.foreach_set('vector', [0.5445, 0.0, 0.625, 0.0, 0.625, 0.25, 0.5445, 0.25, 0.5445, 0.3186, 0.625, 0.3009, 0.625, 0.3518, 0.5445, 0.3872, 0.5445, 0.5, 0.625, 0.5, 0.625, 0.75, 0.5445, 0.75, 0.5445, 0.8159, 0.625, 0.7863, 0.625, 0.8226, 0.5445, 0.8818, 0.125, 0.5, 0.375, 0.5, 0.375, 0.75, 0.125, 0.75, 0.6991, 0.5, 0.7732, 0.5, 0.6976, 0.75, 0.6613, 0.75, 0.375, 0.75, 0.5445, 0.75, 0.5445, 0.8159, 0.5445, 0.8818, 0.5445, 0.9409, 0.5445, 1.0, 0.375, 1.0, 0.375, 0.5, 0.5445, 0.5, 0.5445, 0.75, 0.375, 0.75, 0.375, 0.25, 0.5445, 0.25, 0.5445, 0.3186, 0.5445, 0.3872, 0.5445, 0.4436, 0.5445, 0.5, 0.375, 0.5, 0.375, 0.0, 0.5445, 0.0, 0.5445, 0.25, 0.375, 0.25, 0.5445, 0.9409, 0.625, 0.9113, 0.625, 1.0, 0.5445, 1.0, 0.7863, 0.75, 0.8241, 0.5, 0.875, 0.5, 0.875, 0.75, 0.5445, 0.4436, 0.625, 0.4259, 0.625, 0.5, 0.5445, 0.5, 0.6976, 0.75, 0.7732, 0.5, 0.8241, 0.5, 0.7863, 0.75, 0.5445, 0.8818, 0.625, 0.8226, 0.625, 0.9113, 0.5445, 0.9409, 0.5445, 0.25, 0.625, 0.25, 0.625, 0.3009, 0.5445, 0.3186, 0.5445, 0.3872, 0.625, 0.3518, 0.625, 0.4259, 0.5445, 0.4436, 0.625, 0.5, 0.6991, 0.5, 0.6613, 0.75, 0.625, 0.75, 0.5445, 0.75, 0.625, 0.75, 0.625, 0.7863, 0.5445, 0.8159])
me_cube_011.materials.append(mat_olho)
me_cube_011.use_remesh_fix_poles = True
me_cube_011.use_remesh_preserve_attributes = False
me_cube_011.update()
me_plane_002 = bpy.data.meshes.new('Plane.002')
me_plane_002.from_pydata([(-0.8119, -1.541, -0.3096), (0.6944, 0.9409, -0.03693), (0.1772, 0.2291, 0.0336), (0.8094, 0.9054, -0.04271), (0.2945, 0.2256, 0.08616), (0.6369, 0.9586, -0.03404), (0.1534, 0.2691, 0.09326), (0.7519, 0.9231, -0.03982), (0.2538, 0.2766, 0.0871), (-0.195, -0.9505, -0.261), (-0.09849, -1.077, -0.2816), (-0.2599, -0.9636, -0.2631), (-0.1737, -1.033, -0.2745), (-0.3785, -1.17, -0.3078), (-0.2524, -1.259, -0.2533), (-0.5232, -1.221, -0.3606), (-0.3694, -1.272, -0.2554), (0.1154, 0.0859, -0.07785), (0.2167, 0.07699, -0.0793), (0.07804, 0.1197, -0.07233), (0.187, 0.09873, -0.07576), (0.5125, 0.6076, -0.07166), (0.6793, 0.6234, -0.06908), (0.5036, 0.6776, -0.06024), (0.6029, 0.6319, -0.06768), (0.271, 0.4932, -0.09455), (0.3885, 0.4701, -0.09832), (0.2205, 0.5219, -0.08987), (0.3005, 0.4327, -0.1044), (0.6054, 0.7519, -0.05794), (0.716, 0.755, -0.05743), (0.5435, 0.8081, -0.04876), (0.6822, 0.8226, -0.0464)], [], [(19, 17, 2, 6), (31, 29, 1, 5), (20, 18, 4, 8), (32, 30, 3, 7), (29, 32, 7, 1), (17, 20, 8, 2), (13, 16, 12, 9), (16, 14, 10, 12), (15, 13, 9, 11), (0, 13, 15), (0, 14, 16), (0, 16, 13), (9, 12, 20, 17), (12, 10, 18, 20), (11, 9, 17, 19), (25, 28, 24, 21), (28, 26, 22, 24), (27, 25, 21, 23), (6, 2, 25, 27), (8, 4, 26, 28), (2, 8, 28, 25), (21, 24, 32, 29), (24, 22, 30, 32), (23, 21, 29, 31)])
_uv = me_plane_002.uv_layers.new(name='UVMap')
_uv.uv.foreach_set('vector', [0.375, 0.375, 0.5, 0.375, 0.5, 0.5, 0.375, 0.5, 0.375, 0.875, 0.5, 0.875, 0.5, 1.0, 0.375, 1.0, 0.625, 0.375, 0.75, 0.375, 0.75, 0.5, 0.625, 0.5, 0.625, 0.875, 0.75, 0.875, 0.75, 1.0, 0.625, 1.0, 0.5, 0.875, 0.625, 0.875, 0.625, 1.0, 0.5, 1.0, 0.5, 0.375, 0.625, 0.375, 0.625, 0.5, 0.5, 0.5, 0.5, 0.125, 0.625, 0.125, 0.625, 0.25, 0.5, 0.25, 0.625, 0.125, 0.75, 0.125, 0.75, 0.25, 0.625, 0.25, 0.375, 0.125, 0.5, 0.125, 0.5, 0.25, 0.375, 0.25, 0.5, 0.0, 0.5, 0.125, 0.375, 0.125, 0.75, 0.0, 0.75, 0.125, 0.625, 0.125, 0.625, 0.0, 0.625, 0.125, 0.5, 0.125, 0.5, 0.25, 0.625, 0.25, 0.625, 0.375, 0.5, 0.375, 0.625, 0.25, 0.75, 0.25, 0.75, 0.375, 0.625, 0.375, 0.375, 0.25, 0.5, 0.25, 0.5, 0.375, 0.375, 0.375, 0.5, 0.625, 0.625, 0.625, 0.625, 0.75, 0.5, 0.75, 0.625, 0.625, 0.75, 0.625, 0.75, 0.75, 0.625, 0.75, 0.375, 0.625, 0.5, 0.625, 0.5, 0.75, 0.375, 0.75, 0.375, 0.5, 0.5, 0.5, 0.5, 0.625, 0.375, 0.625, 0.625, 0.5, 0.75, 0.5, 0.75, 0.625, 0.625, 0.625, 0.5, 0.5, 0.625, 0.5, 0.625, 0.625, 0.5, 0.625, 0.5, 0.75, 0.625, 0.75, 0.625, 0.875, 0.5, 0.875, 0.625, 0.75, 0.75, 0.75, 0.75, 0.875, 0.625, 0.875, 0.375, 0.75, 0.5, 0.75, 0.5, 0.875, 0.375, 0.875])
me_plane_002.materials.append(mat_catris)
me_plane_002.use_remesh_fix_poles = True
me_plane_002.use_remesh_preserve_attributes = False
me_plane_002.update()

# ---- objects
ob_flhlha = bpy.data.objects.new('flhlha', me_icosphere)
ob_troco = bpy.data.objects.new('troco', me_cube)
ob_corpo = bpy.data.objects.new('corpo', me_cube_006)
ob_nareba = bpy.data.objects.new('nareba', me_cube_004)
ob_lhomal = bpy.data.objects.new('lhomal', me_cylinder_003)
ob_tapolha = bpy.data.objects.new('TAPOLHA', me_cylinder_004)
ob_selhascar = bpy.data.objects.new('selhaSCAR', me_cube_007)
ob_selhalegal = bpy.data.objects.new('selhaLEGAL', me_cube_009)
ob_plane_001 = bpy.data.objects.new('Plane.001', me_plane_001)
ob_boca2 = bpy.data.objects.new('boca2', me_cube_010)
ob_dente2 = bpy.data.objects.new('dente2', me_cube_011)
ob_plane_002 = bpy.data.objects.new('Plane.002', me_plane_002)

# ---- transforms, parenting, visibility, modifiers, constraints
ob_flhlha.location = (0.4485, -0.01414, 7.791)
ob_flhlha.scale = (3.058, 3.058, 1.526)
ob_troco.location = (0.397, -0.07348, 3.32)
ob_troco.scale = (0.506, 0.506, 3.357)
ob_troco.lock_rotations_4d = False
ob_troco.empty_display_type = 'ARROWS'
ob_troco.lineart.crease_threshold = 0.0
ob_corpo.location = (0.3772, -0.8346, 5.337)
ob_corpo.scale = (0.2813, 0.2813, 0.2951)
ob_nareba.location = (0.3762, -1.269, 5.672)
ob_nareba.scale = (0.09982, 0.06092, 0.08309)
ob_lhomal.location = (0.5449, -1.259, 5.834)
ob_lhomal.rotation_euler = (1.512, 0.03584, 0.0)
ob_lhomal.scale = (0.09048, 0.0902, 0.007475)
ob_tapolha.location = (0.1806, -1.223, 5.796)
ob_tapolha.rotation_euler = (1.447, 0.02993, -0.09184)
ob_tapolha.scale = (0.09695, 0.09665, 0.008009)
ob_selhascar.location = (0.1928, -1.188, 5.935)
ob_selhascar.rotation_euler = (0.0, -0.9831, -0.2886)
ob_selhascar.scale = (0.07257, 0.01043, -0.1622)
ob_selhalegal.location = (0.5567, -1.227, 5.934)
ob_selhalegal.rotation_euler = (0.0, 0.9831, 0.226)
ob_selhalegal.scale = (-0.0718, 0.01032, -0.1605)
ob_plane_001.location = (0.5761, -1.257, 5.161)
ob_plane_001.rotation_euler = (-1.733, -0.0, 0.1611)
ob_plane_001.scale = (0.1831, -0.1831, -0.1831)
ob_boca2.location = (0.3783, -1.278, 5.366)
ob_boca2.scale = (0.2668, 0.02583, -0.02016)
ob_dente2.location = (0.2995, -1.308, 5.342)
ob_dente2.scale = (0.01041, 0.004484, 0.01279)
ob_plane_002.location = (0.2074, -1.214, 5.839)
ob_plane_002.rotation_euler = (-1.733, -0.0, 0.0)
ob_plane_002.scale = (0.1336, -0.1336, -0.1336)

# ---- collection membership
col_vore.objects.link(ob_flhlha)
col_vore.objects.link(ob_troco)
col_homens.objects.link(ob_corpo)
col_homens.objects.link(ob_nareba)
col_face3.objects.link(ob_lhomal)
col_face3.objects.link(ob_tapolha)
col_face3.objects.link(ob_selhascar)
col_face3.objects.link(ob_selhalegal)
col_face3.objects.link(ob_plane_001)
col_face3.objects.link(ob_boca2)
col_face3.objects.link(ob_dente2)
col_face3.objects.link(ob_plane_002)

# ---- scene / render settings (as saved in the file)
scene.frame_start = 1; scene.frame_end = 250; scene.frame_set(1)
scene.render.engine = 'BLENDER_EEVEE_NEXT'
scene.cycles.sampling_pattern = 'TABULATED_SOBOL'
scene.cycles.use_light_tree = False
scene.view_settings.view_transform = 'Filmic'
bpy.context.view_layer.update()

# ---- added for rendering (the .blend has no active camera and no usable light): camera, sun
cam_auto = bpy.data.cameras.new('AutoCamera')
cam_auto.lens = 50.0
cam_auto.sensor_width = 36.0
cam_auto.clip_end = 1000.0
ob_auto_camera = bpy.data.objects.new('AutoCamera', cam_auto)
scene.collection.objects.link(ob_auto_camera)
ob_auto_camera.location = (12.3489, -14.2947, 13.9842)
ob_auto_camera.rotation_euler = (1.09748, -7.21219e-08, 0.694738)
scene.camera = ob_auto_camera
light_auto_sun = bpy.data.lights.new('AutoSun', 'SUN')
light_auto_sun.energy = 3.0
light_auto_sun.angle = 0.0523599
ob_auto_sun = bpy.data.objects.new('AutoSun', light_auto_sun)
scene.collection.objects.link(ob_auto_sun)
ob_auto_sun.rotation_euler = (0.872665, 0.174533, 0.523599)
bpy.context.view_layer.update()

